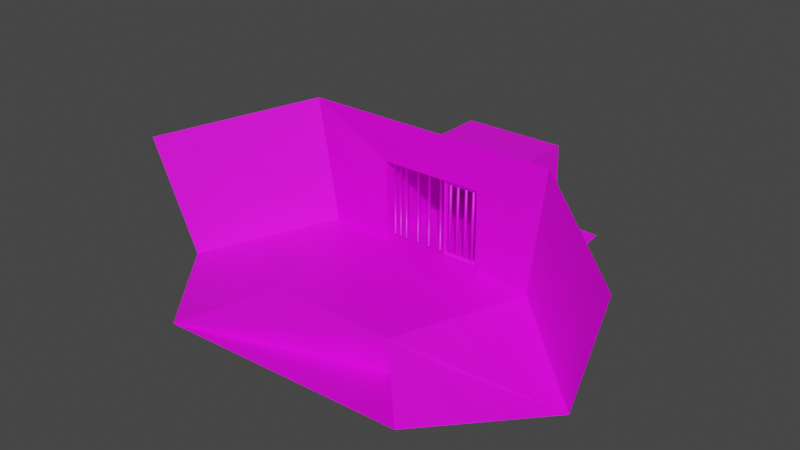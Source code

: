 # Source: prison.blend  (saved by Blender 3.3.6; exported with 4.5.12 LTS)
import bpy
from mathutils import Matrix  # noqa: F401  (used for matrix-valued properties, if any)

bpy.ops.wm.read_factory_settings(use_empty=True)
scene = bpy.context.scene
scene.name = 'Scene'

# ---- collections
col_collection = bpy.data.collections.new('Collection'); scene.collection.children.link(col_collection)

# ---- images (referenced by path relative to the original .blend; pixels are not part of the script)
import os
ASSET_DIR = os.environ.get("B2B_ASSET_DIR", "")  # directory of the original .blend (textures are referenced by path, not embedded)
HERE = os.path.dirname(os.path.abspath(__file__))  # packed textures are extracted next to this script under _unpacked/

def load_image(name, relpath, width, height, colorspace="sRGB"):
    """Load a texture the original file referenced (path relative to the .blend, or extracted next to this script)."""
    p = next((c for c in (os.path.join(HERE, relpath), os.path.join(ASSET_DIR, relpath)) if relpath and os.path.exists(c)), "")
    if p:
        img = bpy.data.images.load(p, check_existing=True)
        img.name = name
    else:  # same state as the original file: an image datablock whose file is absent (Cycles renders it pink)
        img = bpy.data.images.new(name, width, height)
        img.source = "FILE"
        img.filepath = "//" + (relpath or name)
    img.colorspace_settings.name = colorspace
    return img
img_city_concrete_dark_png = load_image('cITY_concrete_dark.png', 'cITY_concrete_dark.png', 1024, 1024, 'sRGB')
img_concrete_jpg = load_image('concrete.jpg', 'concrete.jpg', 1024, 1024, 'sRGB')
img_granite_jpg = load_image('granite.jpg', 'granite.jpg', 1024, 1024, 'sRGB')

# ---- materials (node trees are filled in below, after node groups)
mat_jail_bar = bpy.data.materials.new('jail_bar')
mat_jail_bar.use_transparent_shadow = False
mat_jailwall = bpy.data.materials.new('jailwall')
mat_jailwall.use_transparent_shadow = False
mat_jailfloor = bpy.data.materials.new('jailfloor')
mat_jailfloor.use_transparent_shadow = False
mat_bench = bpy.data.materials.new('bench')
mat_bench.use_transparent_shadow = False

# ---- material node trees
mat_jail_bar.use_nodes = True; mat_jail_bar.node_tree.nodes.clear()
_N = mat_jail_bar.node_tree.nodes; _L = mat_jail_bar.node_tree.links
n0 = _N.new('ShaderNodeBsdfPrincipled'); n0.name = 'Principled BSDF'; n0.location = (10, 300)
n0.distribution = 'GGX'
n0.subsurface_method = 'RANDOM_WALK_SKIN'
n0.inputs[3].default_value = 1.45
n0.inputs[27].default_value = (0.0, 0.0, 0.0, 1.0)
n0.inputs[28].default_value = 1.0
n1 = _N.new('ShaderNodeOutputMaterial'); n1.name = 'Material Output'; n1.location = (300, 300)
n2 = _N.new('ShaderNodeTexImage'); n2.name = 'Image Texture'; n2.location = (-280, 275)
n2.image = img_city_concrete_dark_png
_L.new(n0.outputs[0], n1.inputs[0])
_L.new(n2.outputs[0], n0.inputs[0])
n1.is_active_output = True
mat_jailwall.use_nodes = True; mat_jailwall.node_tree.nodes.clear()
_N = mat_jailwall.node_tree.nodes; _L = mat_jailwall.node_tree.links
n0 = _N.new('ShaderNodeBsdfPrincipled'); n0.name = 'Principled BSDF'; n0.location = (10, 300)
n0.distribution = 'GGX'
n0.subsurface_method = 'RANDOM_WALK_SKIN'
n0.inputs[3].default_value = 1.45
n0.inputs[27].default_value = (0.0, 0.0, 0.0, 1.0)
n0.inputs[28].default_value = 1.0
n1 = _N.new('ShaderNodeOutputMaterial'); n1.name = 'Material Output'; n1.location = (300, 300)
n2 = _N.new('ShaderNodeTexImage'); n2.name = 'Image Texture'; n2.location = (-280, 275)
n2.image = img_concrete_jpg
_L.new(n0.outputs[0], n1.inputs[0])
_L.new(n2.outputs[0], n0.inputs[0])
n1.is_active_output = True
mat_jailfloor.use_nodes = True; mat_jailfloor.node_tree.nodes.clear()
_N = mat_jailfloor.node_tree.nodes; _L = mat_jailfloor.node_tree.links
n0 = _N.new('ShaderNodeBsdfPrincipled'); n0.name = 'Principled BSDF'; n0.location = (10, 300)
n0.distribution = 'GGX'
n0.subsurface_method = 'RANDOM_WALK_SKIN'
n0.inputs[3].default_value = 1.45
n0.inputs[27].default_value = (0.0, 0.0, 0.0, 1.0)
n0.inputs[28].default_value = 1.0
n1 = _N.new('ShaderNodeOutputMaterial'); n1.name = 'Material Output'; n1.location = (300, 300)
n2 = _N.new('ShaderNodeTexImage'); n2.name = 'Image Texture'; n2.location = (-280, 275)
n2.image = img_granite_jpg
_L.new(n0.outputs[0], n1.inputs[0])
_L.new(n2.outputs[0], n0.inputs[0])
n1.is_active_output = True
mat_bench.use_nodes = True; mat_bench.node_tree.nodes.clear()
_N = mat_bench.node_tree.nodes; _L = mat_bench.node_tree.links
n0 = _N.new('ShaderNodeBsdfPrincipled'); n0.name = 'Principled BSDF'; n0.location = (10, 300)
n0.distribution = 'GGX'
n0.subsurface_method = 'RANDOM_WALK_SKIN'
n0.inputs[3].default_value = 1.45
n0.inputs[27].default_value = (0.0, 0.0, 0.0, 1.0)
n0.inputs[28].default_value = 1.0
n1 = _N.new('ShaderNodeOutputMaterial'); n1.name = 'Material Output'; n1.location = (300, 300)
n2 = _N.new('ShaderNodeTexImage'); n2.name = 'Image Texture'; n2.location = (-280, 275)
n2.image = img_granite_jpg
_L.new(n0.outputs[0], n1.inputs[0])
_L.new(n2.outputs[0], n0.inputs[0])
n1.is_active_output = True

# ---- world
world_world = bpy.data.worlds.new('World'); scene.world = world_world
world_world.use_nodes = True; world_world.node_tree.nodes.clear()
_N = world_world.node_tree.nodes; _L = world_world.node_tree.links
n0 = _N.new('ShaderNodeOutputWorld'); n0.name = 'World Output'; n0.location = (300, 300)
n1 = _N.new('ShaderNodeBackground'); n1.name = 'Background'; n1.location = (10, 300)
n1.inputs[0].default_value = (0.05088, 0.05088, 0.05088, 1.0)
_L.new(n1.outputs[0], n0.inputs[0])
n0.is_active_output = True
world_world.color = (0.05088, 0.05088, 0.05088)
world_world.use_sun_shadow = False
world_world.sun_shadow_jitter_overblur = 0.0

# ---- meshes
me_plane = bpy.data.meshes.new('Plane')
me_plane.from_pydata([(-1.245, -0.9965, 0.02617), (3.611, -1.029, 0.04749), (-1.606, 1.737, 0.1464), (3.937, 1.711, 0.05108), (-0.1484, -0.9806, 2.955), (2.673, -0.9217, 3.029), (0.06687, -1.0, 0.0), (2.388, -1.0, 0.0), (0.0776, 0.7336, -2.086e-08), (2.335, 0.7443, -2.099e-08), (2.388, -0.985, -2.878), (3.407, -1.0, -2.878), (-1.0, -1.0, -2.878), (0.06687, -1.0, -2.878), (0.0776, 0.7336, -2.878), (2.335, 0.7443, -2.878), (-4.094, 0.9573, 2.534), (-3.444, -1.701, 2.177), (-1.402, -1.52, 4.538), (5.728, -1.819, 1.801), (6.36, 0.8654, 1.906), (3.958, -1.503, 4.36), (1.495, -1.009, -0.1856), (1.485, 0.7772, -0.1856), (2.333, 0.7823, -0.1967), (2.344, -1.01, -0.1967), (0.3411, 0.6802, -0.1814), (0.3411, -0.9346, -0.1814), (0.1953, -0.9346, -0.1814), (0.1953, 0.6802, -0.1814), (0.2065, -0.9346, -0.179), (0.2065, 0.6802, -0.179), (0.2157, -0.9346, -0.1723), (0.2157, 0.6802, -0.1723), (0.2214, -0.9346, -0.1624), (0.2214, 0.6802, -0.1624), (0.2226, -0.9346, -0.1511), (0.2226, 0.6802, -0.1511), (0.2191, -0.9346, -0.1402), (0.2191, 0.6802, -0.1402), (0.2115, -0.9346, -0.1317), (0.2115, 0.6802, -0.1317), (0.201, -0.9346, -0.127), (0.201, 0.6802, -0.127), (0.1896, -0.9346, -0.127), (0.1896, 0.6802, -0.127), (0.1791, -0.9346, -0.1317), (0.1791, 0.6802, -0.1317), (0.1715, -0.9346, -0.1402), (0.1715, 0.6802, -0.1402), (0.168, -0.9346, -0.1511), (0.168, 0.6802, -0.1511), (0.1691, -0.9346, -0.1624), (0.1691, 0.6802, -0.1624), (0.1749, -0.9346, -0.1723), (0.1749, 0.6802, -0.1723), (0.1841, -0.9346, -0.179), (0.1841, 0.6802, -0.179), (0.3523, -0.9346, -0.179), (0.3523, 0.6802, -0.179), (0.3615, -0.9346, -0.1723), (0.3615, 0.6802, -0.1723), (0.3672, -0.9346, -0.1624), (0.3672, 0.6802, -0.1624), (0.3684, -0.9346, -0.1511), (0.3684, 0.6802, -0.1511), (0.3649, -0.9346, -0.1402), (0.3649, 0.6802, -0.1402), (0.3572, -0.9346, -0.1317), (0.3572, 0.6802, -0.1317), (0.3468, -0.9346, -0.127), (0.3468, 0.6802, -0.127), (0.3354, -0.9346, -0.127), (0.3354, 0.6802, -0.127), (0.3249, -0.9346, -0.1317), (0.3249, 0.6802, -0.1317), (0.3173, -0.9346, -0.1402), (0.3173, 0.6802, -0.1402), (0.3137, -0.9346, -0.1511), (0.3137, 0.6802, -0.1511), (0.3149, -0.9346, -0.1624), (0.3149, 0.6802, -0.1624), (0.3206, -0.9346, -0.1723), (0.3206, 0.6802, -0.1723), (0.3299, -0.9346, -0.179), (0.3299, 0.6802, -0.179), (0.4896, -0.9346, -0.1814), (0.4896, 0.6802, -0.1814), (0.5008, -0.9346, -0.179), (0.5008, 0.6802, -0.179), (0.5101, -0.9346, -0.1723), (0.5101, 0.6802, -0.1723), (0.5158, -0.9346, -0.1624), (0.5158, 0.6802, -0.1624), (0.517, -0.9346, -0.1511), (0.517, 0.6802, -0.1511), (0.5134, -0.9346, -0.1402), (0.5134, 0.6802, -0.1402), (0.5058, -0.9346, -0.1317), (0.5058, 0.6802, -0.1317), (0.4953, -0.9346, -0.127), (0.4953, 0.6802, -0.127), (0.4839, -0.9346, -0.127), (0.4839, 0.6802, -0.127), (0.4735, -0.9346, -0.1317), (0.4735, 0.6802, -0.1317), (0.4658, -0.9346, -0.1402), (0.4658, 0.6802, -0.1402), (0.4623, -0.9346, -0.1511), (0.4623, 0.6802, -0.1511), (0.4635, -0.9346, -0.1624), (0.4635, 0.6802, -0.1624), (0.4692, -0.9346, -0.1723), (0.4692, 0.6802, -0.1723), (0.4784, -0.9346, -0.179), (0.4784, 0.6802, -0.179), (0.7949, -0.9346, -0.1814), (0.7949, 0.6802, -0.1814), (0.8061, -0.9346, -0.179), (0.8061, 0.6802, -0.179), (0.8154, -0.9346, -0.1723), (0.8154, 0.6802, -0.1723), (0.8211, -0.9346, -0.1624), (0.8211, 0.6802, -0.1624), (0.8223, -0.9346, -0.1511), (0.8223, 0.6802, -0.1511), (0.8188, -0.9346, -0.1402), (0.8188, 0.6802, -0.1402), (0.8111, -0.9346, -0.1317), (0.8111, 0.6802, -0.1317), (0.8007, -0.9346, -0.127), (0.8007, 0.6802, -0.127), (0.7892, -0.9346, -0.127), (0.7892, 0.6802, -0.127), (0.7788, -0.9346, -0.1317), (0.7788, 0.6802, -0.1317), (0.7711, -0.9346, -0.1402), (0.7711, 0.6802, -0.1402), (0.7676, -0.9346, -0.1511), (0.7676, 0.6802, -0.1511), (0.7688, -0.9346, -0.1624), (0.7688, 0.6802, -0.1624), (0.7745, -0.9346, -0.1723), (0.7745, 0.6802, -0.1723), (0.7838, -0.9346, -0.179), (0.7838, 0.6802, -0.179), (1.076, -0.9346, -0.1814), (1.076, 0.6802, -0.1814), (1.087, -0.9346, -0.179), (1.087, 0.6802, -0.179), (1.096, -0.9346, -0.1723), (1.096, 0.6802, -0.1723), (1.102, -0.9346, -0.1624), (1.102, 0.6802, -0.1624), (1.103, -0.9346, -0.1511), (1.103, 0.6802, -0.1511), (1.099, -0.9346, -0.1402), (1.099, 0.6802, -0.1402), (1.092, -0.9346, -0.1317), (1.092, 0.6802, -0.1317), (1.081, -0.9346, -0.127), (1.081, 0.6802, -0.127), (1.07, -0.9346, -0.127), (1.07, 0.6802, -0.127), (1.059, -0.9346, -0.1317), (1.059, 0.6802, -0.1317), (1.052, -0.9346, -0.1402), (1.052, 0.6802, -0.1402), (1.048, -0.9346, -0.1511), (1.048, 0.6802, -0.1511), (1.049, -0.9346, -0.1624), (1.049, 0.6802, -0.1624), (1.055, -0.9346, -0.1723), (1.055, 0.6802, -0.1723), (1.064, -0.9346, -0.179), (1.064, 0.6802, -0.179), (1.628, 0.6664, -0.1438), (1.628, -1.006, -0.1438), (1.618, 0.6664, -0.1366), (1.618, -1.006, -0.1366), (1.612, 0.6664, -0.1261), (1.612, -1.006, -0.1261), (1.61, 0.6664, -0.114), (1.61, -1.006, -0.114), (1.614, 0.6664, -0.1025), (1.614, -1.006, -0.1025), (1.622, 0.6664, -0.09346), (1.622, -1.006, -0.09346), (1.633, 0.6664, -0.08852), (1.633, -1.006, -0.08852), (1.645, 0.6664, -0.08852), (1.645, -1.006, -0.08852), (1.657, 0.6664, -0.09346), (1.657, -1.006, -0.09346), (1.665, 0.6664, -0.1025), (1.665, -1.006, -0.1025), (1.668, 0.6664, -0.114), (1.668, -1.006, -0.114), (1.667, 0.6664, -0.1261), (1.667, -1.006, -0.1261), (1.661, 0.6664, -0.1366), (1.661, -1.006, -0.1366), (1.651, 0.6664, -0.1438), (1.651, -1.006, -0.1438), (1.639, 0.6664, -0.1463), (1.639, -1.006, -0.1463), (1.806, 0.7003, -0.1438), (1.806, -1.007, -0.1438), (1.796, 0.7003, -0.1366), (1.796, -1.007, -0.1366), (1.79, 0.7003, -0.1261), (1.79, -1.007, -0.1261), (1.789, 0.7003, -0.114), (1.789, -1.007, -0.114), (1.793, 0.7003, -0.1025), (1.793, -1.007, -0.1025), (1.801, 0.7003, -0.09346), (1.801, -1.007, -0.09346), (1.812, 0.7003, -0.08852), (1.812, -1.007, -0.08852), (1.824, 0.7003, -0.08852), (1.824, -1.007, -0.08852), (1.835, 0.7003, -0.09346), (1.835, -1.007, -0.09346), (1.843, 0.7003, -0.1025), (1.843, -1.007, -0.1025), (1.847, 0.7003, -0.114), (1.847, -1.007, -0.114), (1.846, 0.7003, -0.1261), (1.846, -1.007, -0.1261), (1.84, 0.7003, -0.1366), (1.84, -1.007, -0.1366), (1.83, 0.7003, -0.1438), (1.83, -1.007, -0.1438), (1.818, 0.7003, -0.1463), (1.818, -1.007, -0.1463), (2.002, 0.7051, -0.1438), (2.002, -1.008, -0.1438), (1.992, 0.7051, -0.1366), (1.992, -1.008, -0.1366), (1.986, 0.7051, -0.1261), (1.986, -1.008, -0.1261), (1.984, 0.7051, -0.114), (1.984, -1.008, -0.114), (1.988, 0.7051, -0.1025), (1.988, -1.008, -0.1025), (1.996, 0.7051, -0.09346), (1.996, -1.008, -0.09346), (2.007, 0.7051, -0.08852), (2.007, -1.008, -0.08852), (2.02, 0.7051, -0.08852), (2.02, -1.008, -0.08852), (2.031, 0.7051, -0.09346), (2.031, -1.008, -0.09346), (2.039, 0.7051, -0.1025), (2.039, -1.008, -0.1025), (2.043, 0.7051, -0.114), (2.043, -1.008, -0.114), (2.041, 0.7051, -0.1261), (2.041, -1.008, -0.1261), (2.035, 0.7051, -0.1366), (2.035, -1.008, -0.1366), (2.025, 0.7051, -0.1438), (2.025, -1.008, -0.1438), (2.013, 0.7051, -0.1463), (2.013, -1.008, -0.1463), (2.178, 0.6994, -0.1438), (2.178, -1.007, -0.1438), (2.168, 0.6994, -0.1366), (2.168, -1.007, -0.1366), (2.162, 0.6994, -0.1261), (2.162, -1.007, -0.1261), (2.16, 0.6994, -0.114), (2.16, -1.007, -0.114), (2.164, 0.6994, -0.1025), (2.164, -1.007, -0.1025), (2.172, 0.6994, -0.09346), (2.172, -1.007, -0.09346), (2.183, 0.6994, -0.08852), (2.183, -1.007, -0.08852), (2.196, 0.6994, -0.08852), (2.196, -1.007, -0.08852), (2.207, 0.6994, -0.09346), (2.207, -1.007, -0.09346), (2.215, 0.6994, -0.1025), (2.215, -1.007, -0.1025), (2.219, 0.6994, -0.114), (2.219, -1.007, -0.114), (2.217, 0.6994, -0.1261), (2.217, -1.007, -0.1261), (2.211, 0.6994, -0.1366), (2.211, -1.007, -0.1366), (2.201, 0.6994, -0.1438), (2.201, -1.007, -0.1438), (2.19, 0.6994, -0.1463), (2.19, -1.007, -0.1463), (1.541, -0.911, -0.188), (1.566, -0.8593, -0.1496), (1.557, 0.6285, -0.1496), (1.532, 0.6799, -0.188), (1.566, -0.8593, -0.09911), (1.543, -0.911, -0.06005), (1.533, 0.6799, -0.06005), (1.558, 0.6285, -0.09911), (2.273, -0.855, -0.1589), (2.297, -0.9064, -0.1979), (2.287, 0.6845, -0.1979), (2.264, 0.6328, -0.1589), (2.273, -0.855, -0.1084), (2.299, -0.9064, -0.06996), (2.289, 0.6845, -0.06996), (2.264, 0.6328, -0.1084), (0.3411, -0.9346, -0.1903), (0.1953, -0.9346, -0.1903), (0.2101, -0.9346, -0.1872), (0.2223, -0.9346, -0.1783), (0.2299, -0.9346, -0.1652), (0.2315, -0.9346, -0.1501), (0.2268, -0.9346, -0.1357), (0.2167, -0.9346, -0.1245), (0.2029, -0.9346, -0.1183), (0.1877, -0.9346, -0.1183), (0.1739, -0.9346, -0.1245), (0.1638, -0.9346, -0.1357), (0.1591, -0.9346, -0.1501), (0.1607, -0.9346, -0.1652), (0.1682, -0.9346, -0.1783), (0.1805, -0.9346, -0.1872), (0.3559, -0.9346, -0.1872), (0.3681, -0.9346, -0.1783), (0.3757, -0.9346, -0.1652), (0.3773, -0.9346, -0.1501), (0.3726, -0.9346, -0.1357), (0.3625, -0.9346, -0.1245), (0.3487, -0.9346, -0.1183), (0.3335, -0.9346, -0.1183), (0.3197, -0.9346, -0.1245), (0.3096, -0.9346, -0.1357), (0.3049, -0.9346, -0.1501), (0.3065, -0.9346, -0.1652), (0.314, -0.9346, -0.1783), (0.3263, -0.9346, -0.1872), (0.6354, -0.9346, -0.1903), (0.4896, -0.9346, -0.1903), (0.5044, -0.9346, -0.1872), (0.5167, -0.9346, -0.1783), (0.5242, -0.9346, -0.1652), (0.5258, -0.9346, -0.1501), (0.5211, -0.9346, -0.1357), (0.511, -0.9346, -0.1245), (0.4972, -0.9346, -0.1183), (0.4821, -0.9346, -0.1183), (0.4682, -0.9346, -0.1245), (0.4581, -0.9346, -0.1357), (0.4534, -0.9346, -0.1501), (0.455, -0.9346, -0.1652), (0.4626, -0.9346, -0.1783), (0.4748, -0.9346, -0.1872), (0.6502, -0.9346, -0.1872), (0.6625, -0.9346, -0.1783), (0.67, -0.9346, -0.1652), (0.6716, -0.9346, -0.1501), (0.6669, -0.9346, -0.1357), (0.6568, -0.9346, -0.1245), (0.643, -0.9346, -0.1183), (0.6278, -0.9346, -0.1183), (0.614, -0.9346, -0.1245), (0.6039, -0.9346, -0.1357), (0.5992, -0.9346, -0.1501), (0.6008, -0.9346, -0.1652), (0.6084, -0.9346, -0.1783), (0.6206, -0.9346, -0.1872), (0.9407, -0.9346, -0.1903), (0.7949, -0.9346, -0.1903), (0.8097, -0.9346, -0.1872), (0.822, -0.9346, -0.1783), (0.8296, -0.9346, -0.1652), (0.8311, -0.9346, -0.1501), (0.8265, -0.9346, -0.1357), (0.8163, -0.9346, -0.1245), (0.8025, -0.9346, -0.1183), (0.7874, -0.9346, -0.1183), (0.7735, -0.9346, -0.1245), (0.7634, -0.9346, -0.1357), (0.7587, -0.9346, -0.1501), (0.7603, -0.9346, -0.1652), (0.7679, -0.9346, -0.1783), (0.7801, -0.9346, -0.1872), (0.9555, -0.9346, -0.1872), (0.9678, -0.9346, -0.1783), (0.9753, -0.9346, -0.1652), (0.9769, -0.9346, -0.1501), (0.9722, -0.9346, -0.1357), (0.9621, -0.9346, -0.1245), (0.9483, -0.9346, -0.1183), (0.9332, -0.9346, -0.1183), (0.9193, -0.9346, -0.1245), (0.9092, -0.9346, -0.1357), (0.9045, -0.9346, -0.1501), (0.9061, -0.9346, -0.1652), (0.9137, -0.9346, -0.1783), (0.9259, -0.9346, -0.1872), (1.221, -0.9346, -0.1903), (1.076, -0.9346, -0.1903), (1.09, -0.9346, -0.1872), (1.103, -0.9346, -0.1783), (1.11, -0.9346, -0.1652), (1.112, -0.9346, -0.1501), (1.107, -0.9346, -0.1357), (1.097, -0.9346, -0.1245), (1.083, -0.9346, -0.1183), (1.068, -0.9346, -0.1183), (1.054, -0.9346, -0.1245), (1.044, -0.9346, -0.1357), (1.039, -0.9346, -0.1501), (1.041, -0.9346, -0.1652), (1.048, -0.9346, -0.1783), (1.061, -0.9346, -0.1872), (1.236, -0.9346, -0.1872), (1.248, -0.9346, -0.1783), (1.256, -0.9346, -0.1652), (1.257, -0.9346, -0.1501), (1.253, -0.9346, -0.1357), (1.243, -0.9346, -0.1245), (1.229, -0.9346, -0.1183), (1.214, -0.9346, -0.1183), (1.2, -0.9346, -0.1245), (1.19, -0.9346, -0.1357), (1.185, -0.9346, -0.1501), (1.187, -0.9346, -0.1652), (1.194, -0.9346, -0.1783), (1.206, -0.9346, -0.1872), (0.3434, -0.9392, -0.1903), (0.1976, -0.9392, -0.1903), (0.2124, -0.9392, -0.1872), (0.2246, -0.9392, -0.1783), (0.2322, -0.9392, -0.1652), (0.2338, -0.9392, -0.1501), (0.2291, -0.9392, -0.1357), (0.219, -0.9392, -0.1245), (0.2052, -0.9392, -0.1183), (0.19, -0.9392, -0.1183), (0.1762, -0.9392, -0.1245), (0.1661, -0.9392, -0.1357), (0.1614, -0.9392, -0.1501), (0.163, -0.9392, -0.1652), (0.1705, -0.9392, -0.1783), (0.1828, -0.9392, -0.1872), (0.3582, -0.9392, -0.1872), (0.3704, -0.9392, -0.1783), (0.378, -0.9392, -0.1652), (0.3796, -0.9392, -0.1501), (0.3749, -0.9392, -0.1357), (0.3648, -0.9392, -0.1245), (0.3509, -0.9392, -0.1183), (0.3358, -0.9392, -0.1183), (0.322, -0.9392, -0.1245), (0.3119, -0.9392, -0.1357), (0.3072, -0.9392, -0.1501), (0.3088, -0.9392, -0.1652), (0.3163, -0.9392, -0.1783), (0.3286, -0.9392, -0.1872), (0.6377, -0.9392, -0.1903), (0.4919, -0.9392, -0.1903), (0.5067, -0.9392, -0.1872), (0.519, -0.9392, -0.1783), (0.5265, -0.9392, -0.1652), (0.5281, -0.9392, -0.1501), (0.5234, -0.9392, -0.1357), (0.5133, -0.9392, -0.1245), (0.4995, -0.9392, -0.1183), (0.4843, -0.9392, -0.1183), (0.4705, -0.9392, -0.1245), (0.4604, -0.9392, -0.1357), (0.4557, -0.9392, -0.1501), (0.4573, -0.9392, -0.1652), (0.4649, -0.9392, -0.1783), (0.4771, -0.9392, -0.1872), (0.6525, -0.9392, -0.1872), (0.6647, -0.9392, -0.1783), (0.6723, -0.9392, -0.1652), (0.6739, -0.9392, -0.1501), (0.6692, -0.9392, -0.1357), (0.6591, -0.9392, -0.1245), (0.6453, -0.9392, -0.1183), (0.6301, -0.9392, -0.1183), (0.6163, -0.9392, -0.1245), (0.6062, -0.9392, -0.1357), (0.6015, -0.9392, -0.1501), (0.6031, -0.9392, -0.1652), (0.6106, -0.9392, -0.1783), (0.6229, -0.9392, -0.1872), (0.943, -0.9392, -0.1903), (0.7972, -0.9392, -0.1903), (0.812, -0.9392, -0.1872), (0.8243, -0.9392, -0.1783), (0.8319, -0.9392, -0.1652), (0.8334, -0.9392, -0.1501), (0.8288, -0.9392, -0.1357), (0.8186, -0.9392, -0.1245), (0.8048, -0.9392, -0.1183), (0.7897, -0.9392, -0.1183), (0.7758, -0.9392, -0.1245), (0.7657, -0.9392, -0.1357), (0.761, -0.9392, -0.1501), (0.7626, -0.9392, -0.1652), (0.7702, -0.9392, -0.1783), (0.7824, -0.9392, -0.1872), (0.9578, -0.9392, -0.1872), (0.9701, -0.9392, -0.1783), (0.9776, -0.9392, -0.1652), (0.9792, -0.9392, -0.1501), (0.9745, -0.9392, -0.1357), (0.9644, -0.9392, -0.1245), (0.9506, -0.9392, -0.1183), (0.9355, -0.9392, -0.1183), (0.9216, -0.9392, -0.1245), (0.9115, -0.9392, -0.1357), (0.9068, -0.9392, -0.1501), (0.9084, -0.9392, -0.1652), (0.916, -0.9392, -0.1783), (0.9282, -0.9392, -0.1872), (1.224, -0.9392, -0.1903), (1.078, -0.9392, -0.1903), (1.093, -0.9392, -0.1872), (1.105, -0.9392, -0.1783), (1.112, -0.9392, -0.1652), (1.114, -0.9392, -0.1501), (1.109, -0.9392, -0.1357), (1.099, -0.9392, -0.1245), (1.085, -0.9392, -0.1183), (1.07, -0.9392, -0.1183), (1.056, -0.9392, -0.1245), (1.046, -0.9392, -0.1357), (1.042, -0.9392, -0.1501), (1.043, -0.9392, -0.1652), (1.051, -0.9392, -0.1783), (1.063, -0.9392, -0.1872), (1.238, -0.9392, -0.1872), (1.251, -0.9392, -0.1783), (1.258, -0.9392, -0.1652), (1.26, -0.9392, -0.1501), (1.255, -0.9392, -0.1357), (1.245, -0.9392, -0.1245), (1.231, -0.9392, -0.1183), (1.216, -0.9392, -0.1183), (1.202, -0.9392, -0.1245), (1.192, -0.9392, -0.1357), (1.187, -0.9392, -0.1501), (1.189, -0.9392, -0.1652), (1.197, -0.9392, -0.1783), (1.209, -0.9392, -0.1872), (0.3434, -1.035, -0.1903), (0.1976, -1.035, -0.1903), (0.2124, -1.035, -0.1872), (0.2246, -1.035, -0.1783), (0.2322, -1.035, -0.1652), (0.2338, -1.035, -0.1501), (0.2291, -1.035, -0.1357), (0.219, -1.035, -0.1245), (0.2052, -1.035, -0.1183), (0.19, -1.035, -0.1183), (0.1762, -1.035, -0.1245), (0.1661, -1.035, -0.1357), (0.1614, -1.035, -0.1501), (0.163, -1.035, -0.1652), (0.1705, -1.035, -0.1783), (0.1828, -1.035, -0.1872), (0.3582, -1.035, -0.1872), (0.3704, -1.035, -0.1783), (0.378, -1.035, -0.1652), (0.3796, -1.035, -0.1501), (0.3749, -1.035, -0.1357), (0.3648, -1.035, -0.1245), (0.3509, -1.035, -0.1183), (0.3358, -1.035, -0.1183), (0.322, -1.035, -0.1245), (0.3119, -1.035, -0.1357), (0.3072, -1.035, -0.1501), (0.3088, -1.035, -0.1652), (0.3163, -1.035, -0.1783), (0.3286, -1.035, -0.1872), (0.6377, -1.035, -0.1903), (0.4919, -1.035, -0.1903), (0.5067, -1.035, -0.1872), (0.519, -1.035, -0.1783), (0.5265, -1.035, -0.1652), (0.5281, -1.035, -0.1501), (0.5234, -1.035, -0.1357), (0.5133, -1.035, -0.1245), (0.4995, -1.035, -0.1183), (0.4843, -1.035, -0.1183), (0.4705, -1.035, -0.1245), (0.4604, -1.035, -0.1357), (0.4557, -1.035, -0.1501), (0.4573, -1.035, -0.1652), (0.4649, -1.035, -0.1783), (0.4771, -1.035, -0.1872), (0.6525, -1.035, -0.1872), (0.6647, -1.035, -0.1783), (0.6723, -1.035, -0.1652), (0.6739, -1.035, -0.1501), (0.6692, -1.035, -0.1357), (0.6591, -1.035, -0.1245), (0.6453, -1.035, -0.1183), (0.6301, -1.035, -0.1183), (0.6163, -1.035, -0.1245), (0.6062, -1.035, -0.1357), (0.6015, -1.035, -0.1501), (0.6031, -1.035, -0.1652), (0.6106, -1.035, -0.1783), (0.6229, -1.035, -0.1872), (0.943, -1.035, -0.1903), (0.7972, -1.035, -0.1903), (0.812, -1.035, -0.1872), (0.8243, -1.035, -0.1783), (0.8319, -1.035, -0.1652), (0.8334, -1.035, -0.1501), (0.8288, -1.035, -0.1357), (0.8186, -1.035, -0.1245), (0.8048, -1.035, -0.1183), (0.7897, -1.035, -0.1183), (0.7758, -1.035, -0.1245), (0.7657, -1.035, -0.1357), (0.761, -1.035, -0.1501), (0.7626, -1.035, -0.1652), (0.7702, -1.035, -0.1783), (0.7824, -1.035, -0.1872), (0.9578, -1.035, -0.1872), (0.9701, -1.035, -0.1783), (0.9776, -1.035, -0.1652), (0.9792, -1.035, -0.1501), (0.9745, -1.035, -0.1357), (0.9644, -1.035, -0.1245), (0.9506, -1.035, -0.1183), (0.9355, -1.035, -0.1183), (0.9216, -1.035, -0.1245), (0.9115, -1.035, -0.1357), (0.9068, -1.035, -0.1501), (0.9084, -1.035, -0.1652), (0.916, -1.035, -0.1783), (0.9282, -1.035, -0.1872), (1.224, -1.035, -0.1903), (1.078, -1.035, -0.1903), (1.093, -1.035, -0.1872), (1.105, -1.035, -0.1783), (1.112, -1.035, -0.1652), (1.114, -1.035, -0.1501), (1.109, -1.035, -0.1357), (1.099, -1.035, -0.1245), (1.085, -1.035, -0.1183), (1.07, -1.035, -0.1183), (1.056, -1.035, -0.1245), (1.046, -1.035, -0.1357), (1.042, -1.035, -0.1501), (1.043, -1.035, -0.1652), (1.051, -1.035, -0.1783), (1.063, -1.035, -0.1872), (1.238, -1.035, -0.1872), (1.251, -1.035, -0.1783), (1.258, -1.035, -0.1652), (1.26, -1.035, -0.1501), (1.255, -1.035, -0.1357), (1.245, -1.035, -0.1245), (1.231, -1.035, -0.1183), (1.216, -1.035, -0.1183), (1.202, -1.035, -0.1245), (1.192, -1.035, -0.1357), (1.187, -1.035, -0.1501), (1.189, -1.035, -0.1652), (1.197, -1.035, -0.1783), (1.209, -1.035, -0.1872), (1.37, 0.6802, -0.1814), (1.37, -0.9346, -0.1814), (1.381, -0.9346, -0.179), (1.381, 0.6802, -0.179), (1.391, -0.9346, -0.1723), (1.391, 0.6802, -0.1723), (1.396, -0.9346, -0.1624), (1.396, 0.6802, -0.1624), (1.398, -0.9346, -0.1511), (1.398, 0.6802, -0.1511), (1.394, -0.9346, -0.1402), (1.394, 0.6802, -0.1402), (1.386, -0.9346, -0.1317), (1.386, 0.6802, -0.1317), (1.376, -0.9346, -0.127), (1.376, 0.6802, -0.127), (1.365, -0.9346, -0.127), (1.365, 0.6802, -0.127), (1.354, -0.9346, -0.1317), (1.354, 0.6802, -0.1317), (1.346, -0.9346, -0.1402), (1.346, 0.6802, -0.1402), (1.343, -0.9346, -0.1511), (1.343, 0.6802, -0.1511), (1.344, -0.9346, -0.1624), (1.344, 0.6802, -0.1624), (1.35, -0.9346, -0.1723), (1.35, 0.6802, -0.1723), (1.359, -0.9346, -0.179), (1.359, 0.6802, -0.179), (1.37, -0.9346, -0.1903), (1.385, -0.9346, -0.1872), (1.397, -0.9346, -0.1783), (1.405, -0.9346, -0.1652), (1.406, -0.9346, -0.1501), (1.402, -0.9346, -0.1357), (1.392, -0.9346, -0.1245), (1.378, -0.9346, -0.1183), (1.363, -0.9346, -0.1183), (1.349, -0.9346, -0.1245), (1.339, -0.9346, -0.1357), (1.334, -0.9346, -0.1501), (1.336, -0.9346, -0.1652), (1.343, -0.9346, -0.1783), (1.355, -0.9346, -0.1872), (1.373, -0.9392, -0.1903), (1.387, -0.9392, -0.1872), (1.4, -0.9392, -0.1783), (1.407, -0.9392, -0.1652), (1.409, -0.9392, -0.1501), (1.404, -0.9392, -0.1357), (1.394, -0.9392, -0.1245), (1.38, -0.9392, -0.1183), (1.365, -0.9392, -0.1183), (1.351, -0.9392, -0.1245), (1.341, -0.9392, -0.1357), (1.336, -0.9392, -0.1501), (1.338, -0.9392, -0.1652), (1.346, -0.9392, -0.1783), (1.358, -0.9392, -0.1872), (1.373, -1.035, -0.1903), (1.387, -1.035, -0.1872), (1.4, -1.035, -0.1783), (1.407, -1.035, -0.1652), (1.409, -1.035, -0.1501), (1.404, -1.035, -0.1357), (1.394, -1.035, -0.1245), (1.38, -1.035, -0.1183), (1.365, -1.035, -0.1183), (1.351, -1.035, -0.1245), (1.341, -1.035, -0.1357), (1.336, -1.035, -0.1501), (1.338, -1.035, -0.1652), (1.346, -1.035, -0.1783), (1.358, -1.035, -0.1872), (0.3067, 0.6802, -0.1341), (0.3178, 0.6802, -0.1218), (0.3754, 0.6802, -0.1341), (0.3805, 0.6802, -0.1498), (0.2114, 0.6802, -0.1902), (0.1953, 0.6802, -0.1936), (0.2248, 0.6802, -0.1805), (0.3328, 0.6802, -0.1151), (0.3788, 0.6802, -0.1662), (0.233, 0.6802, -0.1662), (0.2348, 0.6802, -0.1498), (0.2297, 0.6802, -0.1341), (0.3493, 0.6802, -0.1151), (0.3706, 0.6802, -0.1805), (0.2186, 0.6802, -0.1218), (0.2035, 0.6802, -0.1151), (0.187, 0.6802, -0.1151), (0.3644, 0.6802, -0.1218), (0.3572, 0.6802, -0.1902), (0.172, 0.6802, -0.1218), (0.1609, 0.6802, -0.1341), (0.1558, 0.6802, -0.1498), (0.1576, 0.6802, -0.1662), (0.3411, 0.6802, -0.1936), (0.1658, 0.6802, -0.1805), (0.1792, 0.6802, -0.1902), (0.3016, 0.6802, -0.1498), (0.3033, 0.6802, -0.1662), (0.3116, 0.6802, -0.1805), (0.3249, 0.6802, -0.1902), (0.5058, 0.6802, -0.1902), (0.4896, 0.6802, -0.1936), (0.5191, 0.6802, -0.1805), (0.5274, 0.6802, -0.1662), (0.5291, 0.6802, -0.1498), (0.524, 0.6802, -0.1341), (0.5129, 0.6802, -0.1218), (0.4979, 0.6802, -0.1151), (0.4814, 0.6802, -0.1151), (0.4663, 0.6802, -0.1218), (0.4553, 0.6802, -0.1341), (0.4502, 0.6802, -0.1498), (0.4519, 0.6802, -0.1662), (0.4601, 0.6802, -0.1805), (0.4735, 0.6802, -0.1902), (0.8111, 0.6802, -0.1902), (0.7949, 0.6802, -0.1936), (0.8244, 0.6802, -0.1805), (0.8327, 0.6802, -0.1662), (0.8344, 0.6802, -0.1498), (0.8293, 0.6802, -0.1341), (0.8183, 0.6802, -0.1218), (0.8032, 0.6802, -0.1151), (0.7867, 0.6802, -0.1151), (0.7716, 0.6802, -0.1218), (0.7606, 0.6802, -0.1341), (0.7555, 0.6802, -0.1498), (0.7572, 0.6802, -0.1662), (0.7655, 0.6802, -0.1805), (0.7788, 0.6802, -0.1902), (1.092, 0.6802, -0.1902), (1.076, 0.6802, -0.1936), (1.105, 0.6802, -0.1805), (1.113, 0.6802, -0.1662), (1.115, 0.6802, -0.1498), (1.11, 0.6802, -0.1341), (1.099, 0.6802, -0.1218), (1.084, 0.6802, -0.1151), (1.067, 0.6802, -0.1151), (1.052, 0.6802, -0.1218), (1.041, 0.6802, -0.1341), (1.036, 0.6802, -0.1498), (1.038, 0.6802, -0.1662), (1.046, 0.6802, -0.1805), (1.059, 0.6802, -0.1902), (1.336, 0.6802, -0.1341), (1.347, 0.6802, -0.1218), (1.405, 0.6802, -0.1341), (1.41, 0.6802, -0.1498), (1.362, 0.6802, -0.1151), (1.408, 0.6802, -0.1662), (1.379, 0.6802, -0.1151), (1.4, 0.6802, -0.1805), (1.394, 0.6802, -0.1218), (1.386, 0.6802, -0.1902), (1.37, 0.6802, -0.1936), (1.331, 0.6802, -0.1498), (1.333, 0.6802, -0.1662), (1.341, 0.6802, -0.1805), (1.354, 0.6802, -0.1902), (0.3067, 0.7662, -0.1341), (0.3178, 0.7662, -0.1218), (0.3754, 0.7662, -0.1341), (0.3805, 0.7662, -0.1498), (0.2114, 0.7662, -0.1902), (0.1953, 0.7662, -0.1936), (0.2248, 0.7662, -0.1805), (0.3328, 0.7662, -0.1151), (0.3788, 0.7662, -0.1662), (0.233, 0.7662, -0.1662), (0.2348, 0.7662, -0.1498), (0.2297, 0.7662, -0.1341), (0.3493, 0.7662, -0.1151), (0.3706, 0.7662, -0.1805), (0.2186, 0.7662, -0.1218), (0.2035, 0.7662, -0.1151), (0.187, 0.7662, -0.1151), (0.3644, 0.7662, -0.1218), (0.3572, 0.7662, -0.1902), (0.172, 0.7662, -0.1218), (0.1609, 0.7662, -0.1341), (0.1558, 0.7662, -0.1498), (0.1576, 0.7662, -0.1662), (0.3411, 0.7662, -0.1936), (0.1658, 0.7662, -0.1805), (0.1792, 0.7662, -0.1902), (0.3016, 0.7662, -0.1498), (0.3033, 0.7662, -0.1662), (0.3116, 0.7662, -0.1805), (0.3249, 0.7662, -0.1902), (0.5058, 0.7662, -0.1902), (0.4896, 0.7662, -0.1936), (0.5191, 0.7662, -0.1805), (0.5274, 0.7662, -0.1662), (0.5291, 0.7662, -0.1498), (0.524, 0.7662, -0.1341), (0.5129, 0.7662, -0.1218), (0.4979, 0.7662, -0.1151), (0.4814, 0.7662, -0.1151), (0.4663, 0.7662, -0.1218), (0.4553, 0.7662, -0.1341), (0.4502, 0.7662, -0.1498), (0.4519, 0.7662, -0.1662), (0.4601, 0.7662, -0.1805), (0.4735, 0.7662, -0.1902), (0.8111, 0.7662, -0.1902), (0.7949, 0.7662, -0.1936), (0.8244, 0.7662, -0.1805), (0.8327, 0.7662, -0.1662), (0.8344, 0.7662, -0.1498), (0.8293, 0.7662, -0.1341), (0.8183, 0.7662, -0.1218), (0.8032, 0.7662, -0.1151), (0.7867, 0.7662, -0.1151), (0.7716, 0.7662, -0.1218), (0.7606, 0.7662, -0.1341), (0.7555, 0.7662, -0.1498), (0.7572, 0.7662, -0.1662), (0.7655, 0.7662, -0.1805), (0.7788, 0.7662, -0.1902), (1.092, 0.7662, -0.1902), (1.076, 0.7662, -0.1936), (1.105, 0.7662, -0.1805), (1.113, 0.7662, -0.1662), (1.115, 0.7662, -0.1498), (1.11, 0.7662, -0.1341), (1.099, 0.7662, -0.1218), (1.084, 0.7662, -0.1151), (1.067, 0.7662, -0.1151), (1.052, 0.7662, -0.1218), (1.041, 0.7662, -0.1341), (1.036, 0.7662, -0.1498), (1.038, 0.7662, -0.1662), (1.046, 0.7662, -0.1805), (1.059, 0.7662, -0.1902), (1.336, 0.7662, -0.1341), (1.347, 0.7662, -0.1218), (1.405, 0.7662, -0.1341), (1.41, 0.7662, -0.1498), (1.362, 0.7662, -0.1151), (1.408, 0.7662, -0.1662), (1.379, 0.7662, -0.1151), (1.4, 0.7662, -0.1805), (1.394, 0.7662, -0.1218), (1.386, 0.7662, -0.1902), (1.37, 0.7662, -0.1936), (1.331, 0.7662, -0.1498), (1.333, 0.7662, -0.1662), (1.341, 0.7662, -0.1805), (1.354, 0.7662, -0.1902), (1.513, 0.7221, -0.06058), (1.486, 0.7772, -0.1073), (1.496, -1.01, -0.1073), (1.523, -0.9542, -0.06058), (2.345, -1.006, -0.1184), (2.319, -0.9484, -0.071), (2.309, 0.7269, -0.07101), (2.334, 0.7823, -0.1184)], [(312, 432), (313, 433), (314, 434), (315, 435), (316, 436), (317, 437), (318, 438), (319, 439), (320, 440), (321, 441), (322, 442), (323, 443), (324, 444), (325, 445), (326, 446), (327, 447), (328, 448), (329, 449), (330, 450), (331, 451), (332, 452), (333, 453), (334, 454), (335, 455), (336, 456), (337, 457), (338, 458), (339, 459), (340, 460), (341, 461), (342, 462), (343, 463), (344, 464), (345, 465), (346, 466), (347, 467), (348, 468), (349, 469), (350, 470), (351, 471), (352, 472), (353, 473), (354, 474), (355, 475), (356, 476), (357, 477), (358, 478), (359, 479), (360, 480), (361, 481), (362, 482), (363, 483), (364, 484), (365, 485), (366, 486), (367, 487), (368, 488), (369, 489), (370, 490), (371, 491), (372, 492), (373, 493), (374, 494), (375, 495), (376, 496), (377, 497), (378, 498), (379, 499), (380, 500), (381, 501), (382, 502), (383, 503), (384, 504), (385, 505), (386, 506), (387, 507), (388, 508), (389, 509), (390, 510), (391, 511), (392, 512), (393, 513), (394, 514), (395, 515), (396, 516), (397, 517), (398, 518), (399, 519), (400, 520), (401, 521), (402, 522), (403, 523), (404, 524), (405, 525), (406, 526), (407, 527), (408, 528), (409, 529), (410, 530), (411, 531), (412, 532), (413, 533), (414, 534), (415, 535), (416, 536), (417, 537), (418, 538), (419, 539), (420, 540), (421, 541), (422, 542), (423, 543), (424, 544), (425, 545), (426, 546), (427, 547), (428, 548), (429, 549), (430, 550), (431, 551), (432, 552), (433, 553), (434, 554), (435, 555), (436, 556), (437, 557), (438, 558), (439, 559), (440, 560), (441, 561), (442, 562), (443, 563), (444, 564), (445, 565), (446, 566), (447, 567), (448, 568), (449, 569), (450, 570), (451, 571), (452, 572), (453, 573), (454, 574), (455, 575), (456, 576), (457, 577), (458, 578), (459, 579), (460, 580), (461, 581), (462, 582), (463, 583), (464, 584), (465, 585), (466, 586), (467, 587), (468, 588), (469, 589), (470, 590), (471, 591), (472, 592), (473, 593), (474, 594), (475, 595), (476, 596), (477, 597), (478, 598), (479, 599), (480, 600), (481, 601), (482, 602), (483, 603), (484, 604), (485, 605), (486, 606), (487, 607), (488, 608), (489, 609), (490, 610), (491, 611), (492, 612), (493, 613), (494, 614), (495, 615), (496, 616), (497, 617), (498, 618), (499, 619), (500, 620), (501, 621), (502, 622), (503, 623), (504, 624), (505, 625), (506, 626), (507, 627), (508, 628), (509, 629), (510, 630), (511, 631), (512, 632), (513, 633), (514, 634), (515, 635), (516, 636), (517, 637), (518, 638), (519, 639), (520, 640), (521, 641), (522, 642), (523, 643), (524, 644), (525, 645), (526, 646), (527, 647), (528, 648), (529, 649), (530, 650), (531, 651), (532, 652), (533, 653), (534, 654), (535, 655), (536, 656), (537, 657), (538, 658), (539, 659), (540, 660), (541, 661), (542, 662), (543, 663), (544, 664), (545, 665), (546, 666), (547, 667), (548, 668), (549, 669), (550, 670), (551, 671), (702, 717), (703, 718), (704, 719), (705, 720), (706, 721), (707, 722), (708, 723), (709, 724), (710, 725), (711, 726), (712, 727), (713, 728), (714, 729), (715, 730), (716, 731), (717, 732), (718, 733), (719, 734), (720, 735), (721, 736), (722, 737), (723, 738), (724, 739), (725, 740), (726, 741), (727, 742), (728, 743), (729, 744), (730, 745), (731, 746)], [(0, 6, 8, 9, 7, 1, 3, 2), (1, 7, 6, 0, 4, 5), (10, 15, 14, 13), (7, 9, 15, 10), (8, 6, 13, 14), (6, 0, 12, 13), (1, 7, 10, 11), (9, 8, 14, 15), (6, 7, 10, 13), (4, 0, 17, 18), (0, 2, 16, 17), (1, 5, 21, 19), (3, 1, 19, 20), (5, 4, 18, 21, 19), (302, 927, 930, 301), (301, 930, 932, 309), (310, 933, 927, 302), (308, 304, 297, 300), (309, 932, 933, 310), (22, 929, 928, 23), (308, 311, 307, 304), (931, 25, 24, 934), (303, 298, 307, 311), (929, 22, 25, 931), (296, 22, 23, 299), (305, 25, 22, 296), (306, 24, 25, 305), (299, 23, 24, 306), (71, 69, 764, 759), (28, 29, 31, 30), (96, 97, 99, 98), (80, 81, 83, 82), (30, 31, 33, 32), (78, 79, 81, 80), (32, 33, 35, 34), (92, 93, 95, 94), (76, 77, 79, 78), (34, 35, 37, 36), (74, 75, 77, 76), (36, 37, 39, 38), (90, 91, 93, 92), (72, 73, 75, 74), (38, 39, 41, 40), (70, 71, 73, 72), (40, 41, 43, 42), (88, 89, 91, 90), (68, 69, 71, 70), (42, 43, 45, 44), (66, 67, 69, 68), (44, 45, 47, 46), (86, 87, 89, 88), (64, 65, 67, 66), (46, 47, 49, 48), (62, 63, 65, 64), (48, 49, 51, 50), (60, 61, 63, 62), (50, 51, 53, 52), (84, 85, 26, 27), (58, 59, 61, 60), (52, 53, 55, 54), (123, 121, 794, 795), (27, 26, 59, 58), (54, 55, 57, 56), (94, 95, 97, 96), (82, 83, 85, 84), (56, 57, 29, 28), (52, 54, 326, 325), (98, 99, 101, 100), (100, 101, 103, 102), (102, 103, 105, 104), (104, 105, 107, 106), (106, 107, 109, 108), (108, 109, 111, 110), (110, 111, 113, 112), (112, 113, 115, 114), (114, 115, 87, 86), (66, 68, 333, 332), (126, 127, 129, 128), (122, 123, 125, 124), (120, 121, 123, 122), (118, 119, 121, 120), (116, 117, 119, 118), (124, 125, 127, 126), (128, 129, 131, 130), (130, 131, 133, 132), (132, 133, 135, 134), (134, 135, 137, 136), (136, 137, 139, 138), (138, 139, 141, 140), (140, 141, 143, 142), (45, 43, 762, 763), (142, 143, 145, 144), (144, 145, 117, 116), (94, 96, 348, 347), (156, 157, 159, 158), (152, 153, 155, 154), (150, 151, 153, 152), (148, 149, 151, 150), (146, 147, 149, 148), (154, 155, 157, 156), (158, 159, 161, 160), (160, 161, 163, 162), (162, 163, 165, 164), (164, 165, 167, 166), (166, 167, 169, 168), (168, 169, 171, 170), (170, 171, 173, 172), (679, 677, 829, 827), (172, 173, 175, 174), (174, 175, 147, 146), (164, 166, 413, 412), (197, 196, 194, 195), (205, 204, 202, 203), (203, 202, 200, 201), (201, 200, 198, 199), (199, 198, 196, 197), (179, 178, 176, 177), (193, 192, 190, 191), (191, 190, 188, 189), (189, 188, 186, 187), (187, 186, 184, 185), (185, 184, 182, 183), (202, 204, 176, 178, 180, 182, 184, 186, 188, 190, 192, 194, 196, 198, 200), (183, 182, 180, 181), (177, 176, 204, 205), (181, 180, 178, 179), (205, 203, 201, 199, 197, 195, 193, 191, 189, 187, 185, 183, 181, 179, 177), (195, 194, 192, 193), (227, 226, 224, 225), (235, 234, 232, 233), (233, 232, 230, 231), (231, 230, 228, 229), (229, 228, 226, 227), (209, 208, 206, 207), (223, 222, 220, 221), (221, 220, 218, 219), (219, 218, 216, 217), (217, 216, 214, 215), (215, 214, 212, 213), (232, 234, 206, 208, 210, 212, 214, 216, 218, 220, 222, 224, 226, 228, 230), (213, 212, 210, 211), (207, 206, 234, 235), (211, 210, 208, 209), (235, 233, 231, 229, 227, 225, 223, 221, 219, 217, 215, 213, 211, 209, 207), (225, 224, 222, 223), (257, 256, 254, 255), (265, 264, 262, 263), (263, 262, 260, 261), (261, 260, 258, 259), (259, 258, 256, 257), (239, 238, 236, 237), (253, 252, 250, 251), (251, 250, 248, 249), (249, 248, 246, 247), (247, 246, 244, 245), (245, 244, 242, 243), (262, 264, 236, 238, 240, 242, 244, 246, 248, 250, 252, 254, 256, 258, 260), (243, 242, 240, 241), (237, 236, 264, 265), (241, 240, 238, 239), (265, 263, 261, 259, 257, 255, 253, 251, 249, 247, 245, 243, 241, 239, 237), (255, 254, 252, 253), (287, 286, 284, 285), (295, 294, 292, 293), (293, 292, 290, 291), (291, 290, 288, 289), (289, 288, 286, 287), (269, 268, 266, 267), (283, 282, 280, 281), (281, 280, 278, 279), (279, 278, 276, 277), (277, 276, 274, 275), (275, 274, 272, 273), (292, 294, 266, 268, 270, 272, 274, 276, 278, 280, 282, 284, 286, 288, 290), (273, 272, 270, 271), (267, 266, 294, 295), (271, 270, 268, 269), (295, 293, 291, 289, 287, 285, 283, 281, 279, 277, 275, 273, 271, 269, 267), (285, 284, 282, 283), (297, 296, 299, 298), (303, 302, 301, 300), (309, 308, 300, 301), (302, 303, 311, 310), (310, 311, 308, 309), (307, 306, 305, 304), (296, 297, 304, 305), (306, 307, 298, 299), (297, 298, 303, 300), (312, 328, 329, 330, 331, 332, 333, 334, 335, 336, 337, 338, 339, 340, 341), (313, 314, 315, 316, 317, 318, 319, 320, 321, 322, 323, 324, 325, 326, 327), (343, 344, 345, 346, 347, 348, 349, 350, 351, 352, 353, 354, 355, 356, 357), (373, 374, 375, 376, 377, 378, 379, 380, 381, 382, 383, 384, 385, 386, 387), (403, 404, 405, 406, 407, 408, 409, 410, 411, 412, 413, 414, 415, 416, 417), (130, 132, 381, 380), (32, 34, 316, 315), (146, 148, 404, 403), (166, 168, 414, 413), (96, 98, 349, 348), (54, 56, 327, 326), (72, 74, 336, 335), (132, 134, 382, 381), (27, 58, 328, 312), (34, 36, 317, 316), (62, 64, 331, 330), (168, 170, 415, 414), (98, 100, 350, 349), (56, 28, 313, 327), (148, 150, 405, 404), (134, 136, 383, 382), (36, 38, 318, 317), (76, 78, 338, 337), (170, 172, 416, 415), (100, 102, 351, 350), (150, 152, 406, 405), (78, 80, 339, 338), (116, 118, 374, 373), (136, 138, 384, 383), (38, 40, 319, 318), (172, 174, 417, 416), (80, 82, 340, 339), (102, 104, 352, 351), (152, 154, 407, 406), (70, 72, 335, 334), (138, 140, 385, 384), (82, 84, 341, 340), (40, 42, 320, 319), (174, 146, 403, 417), (118, 120, 375, 374), (60, 62, 330, 329), (104, 106, 353, 352), (84, 27, 312, 341), (154, 156, 408, 407), (140, 142, 386, 385), (42, 44, 321, 320), (120, 122, 376, 375), (86, 88, 344, 343), (106, 108, 354, 353), (156, 158, 409, 408), (142, 144, 387, 386), (44, 46, 322, 321), (122, 124, 377, 376), (108, 110, 355, 354), (158, 160, 410, 409), (144, 116, 373, 387), (88, 90, 345, 344), (68, 70, 334, 333), (46, 48, 323, 322), (124, 126, 378, 377), (58, 60, 329, 328), (110, 112, 356, 355), (160, 162, 411, 410), (74, 76, 337, 336), (90, 92, 346, 345), (28, 30, 314, 313), (48, 50, 324, 323), (126, 128, 379, 378), (64, 66, 332, 331), (112, 114, 357, 356), (162, 164, 412, 411), (92, 94, 347, 346), (50, 52, 325, 324), (128, 130, 380, 379), (114, 86, 343, 357), (30, 32, 315, 314), (674, 676, 704, 703), (688, 689, 691, 690), (690, 691, 693, 692), (692, 693, 695, 694), (694, 695, 697, 696), (696, 697, 699, 698), (686, 687, 689, 688), (684, 685, 687, 686), (682, 683, 685, 684), (680, 681, 683, 682), (678, 679, 681, 680), (676, 677, 679, 678), (700, 701, 672, 673), (674, 675, 677, 676), (673, 672, 675, 674), (698, 699, 701, 700), (702, 703, 704, 705, 706, 707, 708, 709, 710, 711, 712, 713, 714, 715, 716), (690, 692, 712, 711), (680, 682, 707, 706), (682, 684, 708, 707), (688, 690, 711, 710), (673, 674, 703, 702), (678, 680, 706, 705), (692, 694, 713, 712), (694, 696, 714, 713), (696, 698, 715, 714), (686, 688, 710, 709), (698, 700, 716, 715), (676, 678, 705, 704), (700, 673, 702, 716), (684, 686, 709, 708), (763, 762, 852, 853), (762, 761, 851, 852), (794, 792, 882, 884), (808, 821, 911, 898), (761, 758, 848, 851), (792, 793, 883, 882), (109, 107, 787, 788), (89, 87, 778, 777), (159, 157, 812, 813), (61, 59, 765, 760), (145, 143, 805, 806), (687, 685, 830, 828), (47, 45, 763, 766), (125, 123, 795, 796), (677, 675, 831, 829), (111, 109, 788, 789), (117, 145, 806, 793), (161, 159, 813, 814), (91, 89, 777, 779), (49, 47, 766, 767), (77, 75, 748, 747), (127, 125, 796, 797), (685, 683, 824, 830), (113, 111, 789, 790), (163, 161, 814, 815), (67, 65, 750, 749), (93, 91, 779, 780), (675, 672, 832, 831), (51, 49, 767, 768), (31, 29, 752, 751), (129, 127, 797, 798), (69, 67, 749, 764), (115, 113, 790, 791), (165, 163, 815, 816), (95, 93, 780, 781), (695, 693, 822, 833), (53, 51, 768, 769), (87, 115, 791, 778), (131, 129, 798, 799), (33, 31, 751, 753), (697, 695, 833, 834), (167, 165, 816, 817), (75, 73, 754, 748), (97, 95, 781, 782), (59, 26, 770, 765), (699, 697, 834, 835), (55, 53, 769, 771), (65, 63, 755, 750), (133, 131, 799, 800), (35, 33, 753, 756), (701, 699, 835, 836), (169, 167, 817, 818), (149, 147, 808, 807), (99, 97, 782, 783), (57, 55, 771, 772), (135, 133, 800, 801), (672, 701, 836, 832), (37, 35, 756, 757), (171, 169, 818, 819), (29, 57, 772, 752), (101, 99, 783, 784), (151, 149, 807, 809), (137, 135, 801, 802), (79, 77, 747, 773), (39, 37, 757, 758), (173, 171, 819, 820), (693, 691, 823, 822), (73, 71, 759, 754), (103, 101, 784, 785), (81, 79, 773, 774), (153, 151, 809, 810), (683, 681, 825, 824), (63, 61, 760, 755), (139, 137, 802, 803), (119, 117, 793, 792), (41, 39, 758, 761), (83, 81, 774, 775), (175, 173, 820, 821), (105, 103, 785, 786), (691, 689, 826, 823), (155, 153, 810, 811), (85, 83, 775, 776), (681, 679, 827, 825), (141, 139, 803, 804), (147, 175, 821, 808), (43, 41, 761, 762), (121, 119, 792, 794), (26, 85, 776, 770), (107, 105, 786, 787), (157, 155, 811, 812), (689, 687, 828, 826), (143, 141, 804, 805), (855, 860, 866, 865, 864, 863, 837, 838, 844, 849, 854, 839, 840, 845, 850), (841, 842, 862, 861, 859, 858, 857, 856, 853, 852, 851, 848, 847, 846, 843), (867, 868, 881, 880, 879, 878, 877, 876, 875, 874, 873, 872, 871, 870, 869), (882, 883, 896, 895, 894, 893, 892, 891, 890, 889, 888, 887, 886, 885, 884), (897, 898, 911, 910, 909, 908, 907, 906, 905, 904, 903, 902, 901, 900, 899), (921, 922, 926, 925, 924, 923, 912, 913, 916, 918, 920, 914, 915, 917, 919), (759, 764, 854, 849), (795, 794, 884, 885), (760, 765, 855, 850), (796, 795, 885, 886), (766, 763, 853, 856), (797, 796, 886, 887), (767, 766, 856, 857), (822, 823, 913, 912), (768, 767, 857, 858), (824, 825, 915, 914), (764, 749, 839, 854), (823, 826, 916, 913), (798, 797, 887, 888), (769, 768, 858, 859), (825, 827, 917, 915), (799, 798, 888, 889), (765, 770, 860, 855), (826, 828, 918, 916), (800, 799, 889, 890), (771, 769, 859, 861), (827, 829, 919, 917), (772, 771, 861, 862), (828, 830, 920, 918), (752, 772, 862, 842), (829, 831, 921, 919), (801, 800, 890, 891), (773, 747, 837, 863), (830, 824, 914, 920), (802, 801, 891, 892), (774, 773, 863, 864), (831, 832, 922, 921), (803, 802, 892, 893), (775, 774, 864, 865), (833, 822, 912, 923), (776, 775, 865, 866), (834, 833, 923, 924), (804, 803, 893, 894), (770, 776, 866, 860), (835, 834, 924, 925), (836, 835, 925, 926), (805, 804, 894, 895), (832, 836, 926, 922), (806, 805, 895, 896), (777, 778, 868, 867), (793, 806, 896, 883), (779, 777, 867, 869), (780, 779, 869, 870), (781, 780, 870, 871), (782, 781, 871, 872), (807, 808, 898, 897), (783, 782, 872, 873), (809, 807, 897, 899), (784, 783, 873, 874), (785, 784, 874, 875), (810, 809, 899, 900), (811, 810, 900, 901), (786, 785, 875, 876), (812, 811, 901, 902), (787, 786, 876, 877), (788, 787, 877, 878), (813, 812, 902, 903), (789, 788, 878, 879), (814, 813, 903, 904), (747, 748, 838, 837), (815, 814, 904, 905), (790, 789, 879, 880), (749, 750, 840, 839), (791, 790, 880, 881), (751, 752, 842, 841), (778, 791, 881, 868), (753, 751, 841, 843), (816, 815, 905, 906), (748, 754, 844, 838), (817, 816, 906, 907), (750, 755, 845, 840), (818, 817, 907, 908), (756, 753, 843, 846), (757, 756, 846, 847), (819, 818, 908, 909), (758, 757, 847, 848), (754, 759, 849, 844), (820, 819, 909, 910), (755, 760, 850, 845), (821, 820, 910, 911), (928, 929, 930, 927), (932, 930, 929, 931), (927, 933, 934, 928), (933, 932, 931, 934), (934, 24, 23, 928)])
me_plane.polygons.foreach_set('use_smooth', [0, 0, 0, 0, 0, 0, 0, 0, 0, 0, 0, 0, 0, 0, 0, 0, 0, 0, 0, 0, 0, 0, 0, 0, 0, 0, 0, 0, 1, 1, 1, 1, 1, 1, 1, 1, 1, 1, 1, 1, 1, 1, 1, 1, 1, 1, 1, 1, 1, 1, 1, 1, 1, 1, 1, 1, 1, 1, 1, 1, 1, 1, 1, 1, 1, 1, 1, 1, 1, 1, 1, 1, 1, 1, 1, 1, 1, 1, 1, 1, 1, 1, 1, 1, 1, 1, 1, 1, 1, 1, 1, 1, 1, 1, 1, 1, 1, 1, 1, 1, 1, 1, 1, 1, 1, 1, 1, 1, 1, 1, 1, 1, 1, 1, 1, 1, 1, 1, 1, 1, 1, 1, 1, 1, 1, 1, 1, 1, 1, 1, 1, 1, 1, 1, 1, 1, 1, 1, 1, 1, 1, 1, 1, 1, 1, 1, 1, 1, 1, 1, 1, 1, 1, 1, 1, 1, 1, 1, 1, 1, 1, 1, 1, 1, 1, 1, 1, 1, 1, 1, 1, 1, 1, 1, 1, 1, 1, 1, 1, 0, 0, 0, 0, 0, 0, 0, 0, 0, 1, 1, 1, 1, 1, 1, 1, 1, 1, 1, 1, 1, 1, 1, 1, 1, 1, 1, 1, 1, 1, 1, 1, 1, 1, 1, 1, 1, 1, 1, 1, 1, 1, 1, 1, 1, 1, 1, 1, 1, 1, 1, 1, 1, 1, 1, 1, 1, 1, 1, 1, 1, 1, 1, 1, 1, 1, 1, 1, 1, 1, 1, 1, 1, 1, 1, 1, 1, 1, 1, 1, 1, 1, 1, 1, 1, 1, 1, 1, 1, 1, 1, 1, 1, 1, 1, 1, 1, 1, 1, 1, 1, 1, 1, 1, 1, 1, 1, 1, 1, 1, 1, 1, 1, 1, 1, 1, 1, 1, 1, 1, 1, 1, 1, 1, 1, 1, 1, 1, 1, 1, 1, 1, 1, 1, 1, 1, 1, 1, 1, 1, 1, 1, 1, 1, 1, 1, 1, 1, 1, 1, 1, 1, 1, 1, 1, 1, 1, 1, 1, 1, 1, 1, 1, 1, 1, 1, 1, 1, 1, 1, 1, 1, 1, 1, 1, 1, 1, 1, 1, 1, 1, 1, 1, 1, 1, 1, 1, 1, 1, 1, 1, 1, 1, 1, 1, 1, 1, 1, 1, 1, 1, 1, 1, 1, 1, 1, 1, 1, 1, 1, 1, 1, 1, 1, 1, 1, 1, 1, 1, 1, 1, 1, 1, 1, 1, 1, 1, 1, 1, 1, 1, 1, 1, 1, 1, 1, 1, 1, 1, 1, 1, 1, 1, 1, 1, 1, 1, 1, 1, 1, 1, 1, 1, 1, 1, 1, 1, 1, 1, 1, 1, 1, 1, 1, 1, 1, 1, 1, 1, 1, 1, 1, 1, 1, 1, 1, 1, 1, 1, 1, 1, 1, 1, 1, 1, 1, 1, 1, 1, 1, 1, 1, 1, 1, 1, 1, 1, 1, 0, 0, 0, 0, 0])
me_plane.polygons.foreach_set('material_index', [0, 2, 0, 0, 0, 0, 0, 0, 2, 2, 0, 2, 0, 2, 0, 0, 0, 0, 0, 0, 0, 0, 0, 0, 0, 0, 0, 0, 0, 0, 0, 0, 0, 0, 0, 0, 0, 0, 0, 0, 0, 0, 0, 0, 0, 0, 0, 0, 0, 0, 0, 0, 0, 0, 0, 0, 0, 0, 0, 0, 0, 0, 0, 0, 0, 0, 0, 0, 0, 0, 0, 0, 0, 0, 0, 0, 0, 0, 0, 0, 0, 0, 0, 0, 0, 0, 0, 0, 0, 0, 0, 0, 0, 0, 0, 0, 0, 0, 0, 0, 0, 0, 0, 0, 0, 0, 0, 0, 0, 0, 0, 0, 0, 0, 0, 0, 0, 0, 0, 0, 0, 0, 0, 0, 0, 0, 0, 0, 0, 0, 0, 0, 0, 0, 0, 0, 0, 0, 0, 0, 0, 0, 0, 0, 0, 0, 0, 0, 0, 0, 0, 0, 0, 0, 0, 0, 0, 0, 0, 0, 0, 0, 0, 0, 0, 0, 0, 0, 0, 0, 0, 0, 0, 0, 0, 0, 0, 0, 0, 0, 0, 0, 0, 0, 0, 0, 0, 0, 0, 0, 0, 0, 0, 0, 0, 0, 0, 0, 0, 0, 0, 0, 0, 0, 0, 0, 0, 0, 0, 0, 0, 0, 0, 0, 0, 0, 0, 0, 0, 0, 0, 0, 0, 0, 0, 0, 0, 0, 0, 0, 0, 0, 0, 0, 0, 0, 0, 0, 0, 0, 0, 0, 0, 0, 0, 0, 0, 0, 0, 0, 0, 0, 0, 0, 0, 0, 0, 0, 0, 0, 0, 0, 0, 0, 0, 0, 0, 0, 0, 0, 0, 0, 0, 0, 0, 0, 0, 0, 0, 0, 0, 0, 0, 0, 0, 0, 0, 0, 0, 0, 0, 0, 0, 0, 0, 0, 0, 0, 0, 0, 0, 0, 0, 0, 0, 0, 0, 0, 0, 0, 0, 0, 0, 0, 0, 0, 0, 0, 0, 0, 0, 0, 0, 0, 0, 0, 0, 0, 0, 0, 0, 0, 0, 0, 0, 0, 0, 0, 0, 0, 0, 0, 0, 0, 0, 0, 0, 0, 0, 0, 0, 0, 0, 0, 0, 0, 0, 0, 0, 0, 0, 0, 0, 0, 0, 0, 0, 0, 0, 0, 0, 0, 0, 0, 0, 0, 0, 0, 0, 0, 0, 0, 0, 0, 0, 0, 0, 0, 0, 0, 0, 0, 0, 0, 0, 0, 0, 0, 0, 0, 0, 0, 0, 0, 0, 0, 0, 0, 0, 0, 0, 0, 0, 0, 0, 0, 0, 0, 0, 0, 0, 0, 0, 0, 0, 0, 0, 0, 0, 0, 0, 0, 0, 0, 0, 0, 0, 0, 0, 0, 0, 0, 0, 0, 0, 0, 0, 0, 0, 0, 0, 0, 0, 0, 0, 0, 0, 0, 0, 0, 0, 0, 0, 0, 0, 0, 0, 0, 0, 0, 0, 0, 0, 0, 0, 0, 0, 0, 0, 0, 0, 0])
_uv = me_plane.uv_layers.new(name='UVMap')
_uv.uv.foreach_set('vector', [0.0, 0.0, 0.2421, 0.0, 0.2445, 0.6281, 0.7567, 0.632, 0.7687, 0.0, 1.0, 0.0, 1.0, 1.0, 0.0, 1.0, 1.163, 0.6735, 0.8272, 0.6602, 0.1882, 0.61, -0.1733, 0.5744, 0.1885, -0.2238, 0.9822, -0.1867, 0.7687, 0.0, 0.7567, 0.632, 0.2445, 0.6281, 0.2421, 0.0, 0.7687, 0.0, 0.7567, 0.632, 0.7567, 0.632, 0.7687, 0.0, 0.2445, 0.6281, 0.2421, 0.0, 0.2421, 0.0, 0.2445, 0.6281, 0.2421, 0.0, 0.0, 0.0, 0.0, 0.0, 0.2421, 0.0, 1.0, 0.0, 0.7687, 0.0, 0.7687, 0.0, 1.0, 0.0, 0.7567, 0.632, 0.2445, 0.6281, 0.2445, 0.6281, 0.7567, 0.632, 0.1882, 0.61, 0.8272, 0.6602, 0.7614, 1.444, 0.1305, 1.394, 0.1885, -0.2238, -0.1733, 0.5744, -0.6723, -0.02922, -0.104, -0.6397, 0.0, 0.0, 0.0, 1.0, 0.0, 1.0, 0.0, 0.0, 1.163, 0.6735, 0.9822, -0.1867, 1.33, -0.4773, 1.7, 0.2637, 1.0, 1.0, 1.0, 0.0, 1.0, 0.0, 1.0, 1.0, 0.9822, -0.1867, 0.1885, -0.2238, -0.104, -0.6397, 1.33, -0.4773, 1.7, 0.2637, 0.6023, 0.2727, 0.6121, 0.2629, 0.3878, 0.2628, 0.3977, 0.2727, 0.3977, 0.2727, 0.3878, 0.2628, 0.3879, 0.4871, 0.3977, 0.4773, 0.6023, 0.4773, 0.6121, 0.4871, 0.6121, 0.2629, 0.6023, 0.2727, 0.4186, 0.5626, 0.4186, 0.6874, 0.4186, 0.7476, 0.4186, 0.5024, 0.3977, 0.4773, 0.3879, 0.4871, 0.6121, 0.4871, 0.6023, 0.4773, 0.375, 0.0, 0.375, 0.1574, 0.625, 0.1574, 0.625, 0.0, 0.4186, 0.5626, 0.5814, 0.5626, 0.5814, 0.6874, 0.4186, 0.6874, 0.375, 0.5925, 0.375, 0.75, 0.625, 0.75, 0.625, 0.5925, 0.5814, 0.5024, 0.5814, 0.7476, 0.5814, 0.6874, 0.5814, 0.5626, 0.125, 0.5926, 0.125, 0.75, 0.375, 0.75, 0.375, 0.5925, 0.3977, 0.9773, 0.375, 1.0, 0.625, 1.0, 0.6023, 0.9773, 0.3977, 0.7727, 0.375, 0.75, 0.375, 1.0, 0.3977, 0.9773, 0.6023, 0.7727, 0.625, 0.75, 0.375, 0.75, 0.3977, 0.7727, 0.6023, 0.9773, 0.625, 1.0, 0.625, 0.75, 0.6023, 0.7727, 0.5333, 1.0, 0.6, 1.0, 0.6, 1.0, 0.5333, 1.0, 1.0, 0.5, 1.0, 1.0, 0.9333, 1.0, 0.9333, 0.5, 0.6667, 0.5, 0.6667, 1.0, 0.6, 1.0, 0.6, 0.5, 0.2, 0.5, 0.2, 1.0, 0.1333, 1.0, 0.1333, 0.5, 0.9333, 0.5, 0.9333, 1.0, 0.8667, 1.0, 0.8667, 0.5, 0.2667, 0.5, 0.2667, 1.0, 0.2, 1.0, 0.2, 0.5, 0.8667, 0.5, 0.8667, 1.0, 0.8, 1.0, 0.8, 0.5, 0.8, 0.5, 0.8, 1.0, 0.7333, 1.0, 0.7333, 0.5, 0.3333, 0.5, 0.3333, 1.0, 0.2667, 1.0, 0.2667, 0.5, 0.8, 0.5, 0.8, 1.0, 0.7333, 1.0, 0.7333, 0.5, 0.4, 0.5, 0.4, 1.0, 0.3333, 1.0, 0.3333, 0.5, 0.7333, 0.5, 0.7333, 1.0, 0.6667, 1.0, 0.6667, 0.5, 0.8667, 0.5, 0.8667, 1.0, 0.8, 1.0, 0.8, 0.5, 0.4667, 0.5, 0.4667, 1.0, 0.4, 1.0, 0.4, 0.5, 0.6667, 0.5, 0.6667, 1.0, 0.6, 1.0, 0.6, 0.5, 0.5333, 0.5, 0.5333, 1.0, 0.4667, 1.0, 0.4667, 0.5, 0.6, 0.5, 0.6, 1.0, 0.5333, 1.0, 0.5333, 0.5, 0.9333, 0.5, 0.9333, 1.0, 0.8667, 1.0, 0.8667, 0.5, 0.6, 0.5, 0.6, 1.0, 0.5333, 1.0, 0.5333, 0.5, 0.5333, 0.5, 0.5333, 1.0, 0.4667, 1.0, 0.4667, 0.5, 0.6667, 0.5, 0.6667, 1.0, 0.6, 1.0, 0.6, 0.5, 0.4667, 0.5, 0.4667, 1.0, 0.4, 1.0, 0.4, 0.5, 1.0, 0.5, 1.0, 1.0, 0.9333, 1.0, 0.9333, 0.5, 0.7333, 0.5, 0.7333, 1.0, 0.6667, 1.0, 0.6667, 0.5, 0.4, 0.5, 0.4, 1.0, 0.3333, 1.0, 0.3333, 0.5, 0.8, 0.5, 0.8, 1.0, 0.7333, 1.0, 0.7333, 0.5, 0.3333, 0.5, 0.3333, 1.0, 0.2667, 1.0, 0.2667, 0.5, 0.8667, 0.5, 0.8667, 1.0, 0.8, 1.0, 0.8, 0.5, 0.2667, 0.5, 0.2667, 1.0, 0.2, 1.0, 0.2, 0.5, 0.06667, 0.5, 0.06667, 1.0, 4.47e-08, 1.0, 4.47e-08, 0.5, 0.9333, 0.5, 0.9333, 1.0, 0.8667, 1.0, 0.8667, 0.5, 0.2, 0.5, 0.2, 1.0, 0.1333, 1.0, 0.1333, 0.5, 0.8, 1.0, 0.8667, 1.0, 0.8667, 1.0, 0.8, 1.0, 1.0, 0.5, 1.0, 1.0, 0.9333, 1.0, 0.9333, 0.5, 0.1333, 0.5, 0.1333, 1.0, 0.06667, 1.0, 0.06667, 0.5, 0.7333, 0.5, 0.7333, 1.0, 0.6667, 1.0, 0.6667, 0.5, 0.1333, 0.5, 0.1333, 1.0, 0.06667, 1.0, 0.06667, 0.5, 0.06667, 0.5, 0.06667, 1.0, 4.47e-08, 1.0, 4.47e-08, 0.5, 0.2, 0.5, 0.1333, 0.5, 0.1333, 0.5, 0.2, 0.5, 0.6, 0.5, 0.6, 1.0, 0.5333, 1.0, 0.5333, 0.5, 0.5333, 0.5, 0.5333, 1.0, 0.4667, 1.0, 0.4667, 0.5, 0.4667, 0.5, 0.4667, 1.0, 0.4, 1.0, 0.4, 0.5, 0.4, 0.5, 0.4, 1.0, 0.3333, 1.0, 0.3333, 0.5, 0.3333, 0.5, 0.3333, 1.0, 0.2667, 1.0, 0.2667, 0.5, 0.2667, 0.5, 0.2667, 1.0, 0.2, 1.0, 0.2, 0.5, 0.2, 0.5, 0.2, 1.0, 0.1333, 1.0, 0.1333, 0.5, 0.1333, 0.5, 0.1333, 1.0, 0.06667, 1.0, 0.06667, 0.5, 0.06667, 0.5, 0.06667, 1.0, 4.47e-08, 1.0, 4.47e-08, 0.5, 0.6667, 0.5, 0.6, 0.5, 0.6, 0.5, 0.6667, 0.5, 0.6667, 0.5, 0.6667, 1.0, 0.6, 1.0, 0.6, 0.5, 0.8, 0.5, 0.8, 1.0, 0.7333, 1.0, 0.7333, 0.5, 0.8667, 0.5, 0.8667, 1.0, 0.8, 1.0, 0.8, 0.5, 0.9333, 0.5, 0.9333, 1.0, 0.8667, 1.0, 0.8667, 0.5, 1.0, 0.5, 1.0, 1.0, 0.9333, 1.0, 0.9333, 0.5, 0.7333, 0.5, 0.7333, 1.0, 0.6667, 1.0, 0.6667, 0.5, 0.6, 0.5, 0.6, 1.0, 0.5333, 1.0, 0.5333, 0.5, 0.5333, 0.5, 0.5333, 1.0, 0.4667, 1.0, 0.4667, 0.5, 0.4667, 0.5, 0.4667, 1.0, 0.4, 1.0, 0.4, 0.5, 0.4, 0.5, 0.4, 1.0, 0.3333, 1.0, 0.3333, 0.5, 0.3333, 0.5, 0.3333, 1.0, 0.2667, 1.0, 0.2667, 0.5, 0.2667, 0.5, 0.2667, 1.0, 0.2, 1.0, 0.2, 0.5, 0.2, 0.5, 0.2, 1.0, 0.1333, 1.0, 0.1333, 0.5, 0.4667, 1.0, 0.5333, 1.0, 0.5333, 1.0, 0.4667, 1.0, 0.1333, 0.5, 0.1333, 1.0, 0.06667, 1.0, 0.06667, 0.5, 0.06667, 0.5, 0.06667, 1.0, 4.47e-08, 1.0, 4.47e-08, 0.5, 0.7333, 0.5, 0.6667, 0.5, 0.6667, 0.5, 0.7333, 0.5, 0.6667, 0.5, 0.6667, 1.0, 0.6, 1.0, 0.6, 0.5, 0.8, 0.5, 0.8, 1.0, 0.7333, 1.0, 0.7333, 0.5, 0.8667, 0.5, 0.8667, 1.0, 0.8, 1.0, 0.8, 0.5, 0.9333, 0.5, 0.9333, 1.0, 0.8667, 1.0, 0.8667, 0.5, 1.0, 0.5, 1.0, 1.0, 0.9333, 1.0, 0.9333, 0.5, 0.7333, 0.5, 0.7333, 1.0, 0.6667, 1.0, 0.6667, 0.5, 0.6, 0.5, 0.6, 1.0, 0.5333, 1.0, 0.5333, 0.5, 0.5333, 0.5, 0.5333, 1.0, 0.4667, 1.0, 0.4667, 0.5, 0.4667, 0.5, 0.4667, 1.0, 0.4, 1.0, 0.4, 0.5, 0.4, 0.5, 0.4, 1.0, 0.3333, 1.0, 0.3333, 0.5, 0.3333, 0.5, 0.3333, 1.0, 0.2667, 1.0, 0.2667, 0.5, 0.2667, 0.5, 0.2667, 1.0, 0.2, 1.0, 0.2, 0.5, 0.2, 0.5, 0.2, 1.0, 0.1333, 1.0, 0.1333, 0.5, 0.8, 1.0, 0.8667, 1.0, 0.8667, 1.0, 0.8, 1.0, 0.1333, 0.5, 0.1333, 1.0, 0.06667, 1.0, 0.06667, 0.5, 0.06667, 0.5, 0.06667, 1.0, 4.47e-08, 1.0, 4.47e-08, 0.5, 0.4, 0.5, 0.3333, 0.5, 0.3333, 0.5, 0.4, 0.5, 0.7333, 0.5, 0.7333, 1.0, 0.6667, 1.0, 0.6667, 0.5, 1.0, 0.5, 1.0, 1.0, 0.9333, 1.0, 0.9333, 0.5, 0.9333, 0.5, 0.9333, 1.0, 0.8667, 1.0, 0.8667, 0.5, 0.8667, 0.5, 0.8667, 1.0, 0.8, 1.0, 0.8, 0.5, 0.8, 0.5, 0.8, 1.0, 0.7333, 1.0, 0.7333, 0.5, 0.1333, 0.5, 0.1333, 1.0, 0.06667, 1.0, 0.06667, 0.5, 0.6, 0.5, 0.6, 1.0, 0.5333, 1.0, 0.5333, 0.5, 0.5333, 0.5, 0.5333, 1.0, 0.4667, 1.0, 0.4667, 0.5, 0.4667, 0.5, 0.4667, 1.0, 0.4, 1.0, 0.4, 0.5, 0.4, 0.5, 0.4, 1.0, 0.3333, 1.0, 0.3333, 0.5, 0.3333, 0.5, 0.3333, 1.0, 0.2667, 1.0, 0.2667, 0.5, 0.3476, 0.4693, 0.25, 0.49, 0.1524, 0.4693, 0.07165, 0.4106, 0.02175, 0.3242, 0.01131, 0.2249, 0.04215, 0.13, 0.1089, 0.05584, 0.2001, 0.01524, 0.2999, 0.01524, 0.3911, 0.05584, 0.4578, 0.13, 0.4887, 0.2249, 0.4783, 0.3242, 0.4284, 0.4106, 0.2667, 0.5, 0.2667, 1.0, 0.2, 1.0, 0.2, 0.5, 0.06667, 0.5, 0.06667, 1.0, 4.47e-08, 1.0, 4.47e-08, 0.5, 0.2, 0.5, 0.2, 1.0, 0.1333, 1.0, 0.1333, 0.5, 0.75, 0.49, 0.8476, 0.4693, 0.9284, 0.4106, 0.9783, 0.3242, 0.9887, 0.2249, 0.9578, 0.13, 0.8911, 0.05584, 0.7999, 0.01524, 0.7001, 0.01524, 0.6089, 0.05584, 0.5422, 0.13, 0.5113, 0.2249, 0.5217, 0.3242, 0.5716, 0.4106, 0.6524, 0.4693, 0.6667, 0.5, 0.6667, 1.0, 0.6, 1.0, 0.6, 0.5, 0.7333, 0.5, 0.7333, 1.0, 0.6667, 1.0, 0.6667, 0.5, 1.0, 0.5, 1.0, 1.0, 0.9333, 1.0, 0.9333, 0.5, 0.9333, 0.5, 0.9333, 1.0, 0.8667, 1.0, 0.8667, 0.5, 0.8667, 0.5, 0.8667, 1.0, 0.8, 1.0, 0.8, 0.5, 0.8, 0.5, 0.8, 1.0, 0.7333, 1.0, 0.7333, 0.5, 0.1333, 0.5, 0.1333, 1.0, 0.06667, 1.0, 0.06667, 0.5, 0.6, 0.5, 0.6, 1.0, 0.5333, 1.0, 0.5333, 0.5, 0.5333, 0.5, 0.5333, 1.0, 0.4667, 1.0, 0.4667, 0.5, 0.4667, 0.5, 0.4667, 1.0, 0.4, 1.0, 0.4, 0.5, 0.4, 0.5, 0.4, 1.0, 0.3333, 1.0, 0.3333, 0.5, 0.3333, 0.5, 0.3333, 1.0, 0.2667, 1.0, 0.2667, 0.5, 0.3476, 0.4693, 0.25, 0.49, 0.1524, 0.4693, 0.07165, 0.4106, 0.02175, 0.3242, 0.01131, 0.2249, 0.04215, 0.13, 0.1089, 0.05584, 0.2001, 0.01524, 0.2999, 0.01524, 0.3911, 0.05584, 0.4578, 0.13, 0.4887, 0.2249, 0.4783, 0.3242, 0.4284, 0.4106, 0.2667, 0.5, 0.2667, 1.0, 0.2, 1.0, 0.2, 0.5, 0.06667, 0.5, 0.06667, 1.0, 4.47e-08, 1.0, 4.47e-08, 0.5, 0.2, 0.5, 0.2, 1.0, 0.1333, 1.0, 0.1333, 0.5, 0.75, 0.49, 0.8476, 0.4693, 0.9284, 0.4106, 0.9783, 0.3242, 0.9887, 0.2249, 0.9578, 0.13, 0.8911, 0.05584, 0.7999, 0.01524, 0.7001, 0.01524, 0.6089, 0.05584, 0.5422, 0.13, 0.5113, 0.2249, 0.5217, 0.3242, 0.5716, 0.4106, 0.6524, 0.4693, 0.6667, 0.5, 0.6667, 1.0, 0.6, 1.0, 0.6, 0.5, 0.7333, 0.5, 0.7333, 1.0, 0.6667, 1.0, 0.6667, 0.5, 1.0, 0.5, 1.0, 1.0, 0.9333, 1.0, 0.9333, 0.5, 0.9333, 0.5, 0.9333, 1.0, 0.8667, 1.0, 0.8667, 0.5, 0.8667, 0.5, 0.8667, 1.0, 0.8, 1.0, 0.8, 0.5, 0.8, 0.5, 0.8, 1.0, 0.7333, 1.0, 0.7333, 0.5, 0.1333, 0.5, 0.1333, 1.0, 0.06667, 1.0, 0.06667, 0.5, 0.6, 0.5, 0.6, 1.0, 0.5333, 1.0, 0.5333, 0.5, 0.5333, 0.5, 0.5333, 1.0, 0.4667, 1.0, 0.4667, 0.5, 0.4667, 0.5, 0.4667, 1.0, 0.4, 1.0, 0.4, 0.5, 0.4, 0.5, 0.4, 1.0, 0.3333, 1.0, 0.3333, 0.5, 0.3333, 0.5, 0.3333, 1.0, 0.2667, 1.0, 0.2667, 0.5, 0.3476, 0.4693, 0.25, 0.49, 0.1524, 0.4693, 0.07165, 0.4106, 0.02175, 0.3242, 0.01131, 0.2249, 0.04215, 0.13, 0.1089, 0.05584, 0.2001, 0.01524, 0.2999, 0.01524, 0.3911, 0.05584, 0.4578, 0.13, 0.4887, 0.2249, 0.4783, 0.3242, 0.4284, 0.4106, 0.2667, 0.5, 0.2667, 1.0, 0.2, 1.0, 0.2, 0.5, 0.06667, 0.5, 0.06667, 1.0, 4.47e-08, 1.0, 4.47e-08, 0.5, 0.2, 0.5, 0.2, 1.0, 0.1333, 1.0, 0.1333, 0.5, 0.75, 0.49, 0.8476, 0.4693, 0.9284, 0.4106, 0.9783, 0.3242, 0.9887, 0.2249, 0.9578, 0.13, 0.8911, 0.05584, 0.7999, 0.01524, 0.7001, 0.01524, 0.6089, 0.05584, 0.5422, 0.13, 0.5113, 0.2249, 0.5217, 0.3242, 0.5716, 0.4106, 0.6524, 0.4693, 0.6667, 0.5, 0.6667, 1.0, 0.6, 1.0, 0.6, 0.5, 0.7333, 0.5, 0.7333, 1.0, 0.6667, 1.0, 0.6667, 0.5, 1.0, 0.5, 1.0, 1.0, 0.9333, 1.0, 0.9333, 0.5, 0.9333, 0.5, 0.9333, 1.0, 0.8667, 1.0, 0.8667, 0.5, 0.8667, 0.5, 0.8667, 1.0, 0.8, 1.0, 0.8, 0.5, 0.8, 0.5, 0.8, 1.0, 0.7333, 1.0, 0.7333, 0.5, 0.1333, 0.5, 0.1333, 1.0, 0.06667, 1.0, 0.06667, 0.5, 0.6, 0.5, 0.6, 1.0, 0.5333, 1.0, 0.5333, 0.5, 0.5333, 0.5, 0.5333, 1.0, 0.4667, 1.0, 0.4667, 0.5, 0.4667, 0.5, 0.4667, 1.0, 0.4, 1.0, 0.4, 0.5, 0.4, 0.5, 0.4, 1.0, 0.3333, 1.0, 0.3333, 0.5, 0.3333, 0.5, 0.3333, 1.0, 0.2667, 1.0, 0.2667, 0.5, 0.3476, 0.4693, 0.25, 0.49, 0.1524, 0.4693, 0.07165, 0.4106, 0.02175, 0.3242, 0.01131, 0.2249, 0.04215, 0.13, 0.1089, 0.05584, 0.2001, 0.01524, 0.2999, 0.01524, 0.3911, 0.05584, 0.4578, 0.13, 0.4887, 0.2249, 0.4783, 0.3242, 0.4284, 0.4106, 0.2667, 0.5, 0.2667, 1.0, 0.2, 1.0, 0.2, 0.5, 0.06667, 0.5, 0.06667, 1.0, 4.47e-08, 1.0, 4.47e-08, 0.5, 0.2, 0.5, 0.2, 1.0, 0.1333, 1.0, 0.1333, 0.5, 0.75, 0.49, 0.8476, 0.4693, 0.9284, 0.4106, 0.9783, 0.3242, 0.9887, 0.2249, 0.9578, 0.13, 0.8911, 0.05584, 0.7999, 0.01524, 0.7001, 0.01524, 0.6089, 0.05584, 0.5422, 0.13, 0.5113, 0.2249, 0.5217, 0.3242, 0.5716, 0.4106, 0.6524, 0.4693, 0.6667, 0.5, 0.6667, 1.0, 0.6, 1.0, 0.6, 0.5, 0.4186, 0.7476, 0.3977, 0.9773, 0.6023, 0.9773, 0.5814, 0.7476, 0.5814, 0.5024, 0.6023, 0.2727, 0.3977, 0.2727, 0.4186, 0.5024, 0.3977, 0.4773, 0.4186, 0.5626, 0.4186, 0.5024, 0.3977, 0.2727, 0.6023, 0.2727, 0.5814, 0.5024, 0.5814, 0.5626, 0.6023, 0.4773, 0.6023, 0.4773, 0.5814, 0.5626, 0.4186, 0.5626, 0.3977, 0.4773, 0.5814, 0.6874, 0.6023, 0.7727, 0.3977, 0.7727, 0.4186, 0.6874, 0.3977, 0.9773, 0.4186, 0.7476, 0.4186, 0.6874, 0.3977, 0.7727, 0.6023, 0.7727, 0.5814, 0.6874, 0.5814, 0.7476, 0.6023, 0.9773, 0.4186, 0.7476, 0.5814, 0.7476, 0.5814, 0.5024, 0.4186, 0.5024, 0.75, 0.49, 0.8476, 0.4693, 0.9284, 0.4106, 0.9783, 0.3242, 0.9887, 0.2249, 0.9578, 0.13, 0.8911, 0.05584, 0.7999, 0.01524, 0.7001, 0.01524, 0.6089, 0.05584, 0.5422, 0.13, 0.5113, 0.2249, 0.5217, 0.3242, 0.5716, 0.4106, 0.6524, 0.4693, 0.75, 0.49, 0.8476, 0.4693, 0.9284, 0.4106, 0.9783, 0.3242, 0.9887, 0.2249, 0.9578, 0.13, 0.8911, 0.05584, 0.7999, 0.01524, 0.7001, 0.01524, 0.6089, 0.05584, 0.5422, 0.13, 0.5113, 0.2249, 0.5217, 0.3242, 0.5716, 0.4106, 0.6524, 0.4693, 0.75, 0.49, 0.8476, 0.4693, 0.9284, 0.4106, 0.9783, 0.3242, 0.9887, 0.2249, 0.9578, 0.13, 0.8911, 0.05584, 0.7999, 0.01524, 0.7001, 0.01524, 0.6089, 0.05584, 0.5422, 0.13, 0.5113, 0.2249, 0.5217, 0.3242, 0.5716, 0.4106, 0.6524, 0.4693, 0.75, 0.49, 0.8476, 0.4693, 0.9284, 0.4106, 0.9783, 0.3242, 0.9887, 0.2249, 0.9578, 0.13, 0.8911, 0.05584, 0.7999, 0.01524, 0.7001, 0.01524, 0.6089, 0.05584, 0.5422, 0.13, 0.5113, 0.2249, 0.5217, 0.3242, 0.5716, 0.4106, 0.6524, 0.4693, 0.75, 0.49, 0.8476, 0.4693, 0.9284, 0.4106, 0.9783, 0.3242, 0.9887, 0.2249, 0.9578, 0.13, 0.8911, 0.05584, 0.7999, 0.01524, 0.7001, 0.01524, 0.6089, 0.05584, 0.5422, 0.13, 0.5113, 0.2249, 0.5217, 0.3242, 0.5716, 0.4106, 0.6524, 0.4693, 0.5333, 0.5, 0.4667, 0.5, 0.4667, 0.5, 0.5333, 0.5, 0.8667, 0.5, 0.8, 0.5, 0.8, 0.5, 0.8667, 0.5, 1.0, 0.5, 0.9333, 0.5, 0.9333, 0.5, 1.0, 0.5, 0.3333, 0.5, 0.2667, 0.5, 0.2667, 0.5, 0.3333, 0.5, 0.6667, 0.5, 0.6, 0.5, 0.6, 0.5, 0.6667, 0.5, 0.1333, 0.5, 0.06667, 0.5, 0.06667, 0.5, 0.1333, 0.5, 0.4667, 0.5, 0.4, 0.5, 0.4, 0.5, 0.4667, 0.5, 0.4667, 0.5, 0.4, 0.5, 0.4, 0.5, 0.4667, 0.5, 1.0, 0.5, 0.9333, 0.5, 0.9333, 0.5, 1.0, 0.5, 0.8, 0.5, 0.7333, 0.5, 0.7333, 0.5, 0.8, 0.5, 0.8, 0.5, 0.7333, 0.5, 0.7333, 0.5, 0.8, 0.5, 0.2667, 0.5, 0.2, 0.5, 0.2, 0.5, 0.2667, 0.5, 0.6, 0.5, 0.5333, 0.5, 0.5333, 0.5, 0.6, 0.5, 0.06667, 0.5, 4.47e-08, 0.5, 4.47e-08, 0.5, 0.06667, 0.5, 0.9333, 0.5, 0.8667, 0.5, 0.8667, 0.5, 0.9333, 0.5, 0.4, 0.5, 0.3333, 0.5, 0.3333, 0.5, 0.4, 0.5, 0.7333, 0.5, 0.6667, 0.5, 0.6667, 0.5, 0.7333, 0.5, 0.3333, 0.5, 0.2667, 0.5, 0.2667, 0.5, 0.3333, 0.5, 0.2, 0.5, 0.1333, 0.5, 0.1333, 0.5, 0.2, 0.5, 0.5333, 0.5, 0.4667, 0.5, 0.4667, 0.5, 0.5333, 0.5, 0.8667, 0.5, 0.8, 0.5, 0.8, 0.5, 0.8667, 0.5, 0.2667, 0.5, 0.2, 0.5, 0.2, 0.5, 0.2667, 0.5, 1.0, 0.5, 0.9333, 0.5, 0.9333, 0.5, 1.0, 0.5, 0.3333, 0.5, 0.2667, 0.5, 0.2667, 0.5, 0.3333, 0.5, 0.6667, 0.5, 0.6, 0.5, 0.6, 0.5, 0.6667, 0.5, 0.1333, 0.5, 0.06667, 0.5, 0.06667, 0.5, 0.1333, 0.5, 0.2, 0.5, 0.1333, 0.5, 0.1333, 0.5, 0.2, 0.5, 0.4667, 0.5, 0.4, 0.5, 0.4, 0.5, 0.4667, 0.5, 0.8, 0.5, 0.7333, 0.5, 0.7333, 0.5, 0.8, 0.5, 0.5333, 0.5, 0.4667, 0.5, 0.4667, 0.5, 0.5333, 0.5, 0.2667, 0.5, 0.2, 0.5, 0.2, 0.5, 0.2667, 0.5, 0.1333, 0.5, 0.06667, 0.5, 0.06667, 0.5, 0.1333, 0.5, 0.6, 0.5, 0.5333, 0.5, 0.5333, 0.5, 0.6, 0.5, 0.06667, 0.5, 4.47e-08, 0.5, 4.47e-08, 0.5, 0.06667, 0.5, 0.9333, 0.5, 0.8667, 0.5, 0.8667, 0.5, 0.9333, 0.5, 0.8667, 0.5, 0.8, 0.5, 0.8, 0.5, 0.8667, 0.5, 0.4, 0.5, 0.3333, 0.5, 0.3333, 0.5, 0.4, 0.5, 0.06667, 0.5, 4.47e-08, 0.5, 4.47e-08, 0.5, 0.06667, 0.5, 0.7333, 0.5, 0.6667, 0.5, 0.6667, 0.5, 0.7333, 0.5, 0.2, 0.5, 0.1333, 0.5, 0.1333, 0.5, 0.2, 0.5, 0.5333, 0.5, 0.4667, 0.5, 0.4667, 0.5, 0.5333, 0.5, 0.8667, 0.5, 0.8, 0.5, 0.8, 0.5, 0.8667, 0.5, 1.0, 0.5, 0.9333, 0.5, 0.9333, 0.5, 1.0, 0.5, 0.3333, 0.5, 0.2667, 0.5, 0.2667, 0.5, 0.3333, 0.5, 0.6667, 0.5, 0.6, 0.5, 0.6, 0.5, 0.6667, 0.5, 0.1333, 0.5, 0.06667, 0.5, 0.06667, 0.5, 0.1333, 0.5, 0.4667, 0.5, 0.4, 0.5, 0.4, 0.5, 0.4667, 0.5, 0.8, 0.5, 0.7333, 0.5, 0.7333, 0.5, 0.8, 0.5, 0.2667, 0.5, 0.2, 0.5, 0.2, 0.5, 0.2667, 0.5, 0.6, 0.5, 0.5333, 0.5, 0.5333, 0.5, 0.6, 0.5, 0.06667, 0.5, 4.47e-08, 0.5, 4.47e-08, 0.5, 0.06667, 0.5, 0.9333, 0.5, 0.8667, 0.5, 0.8667, 0.5, 0.9333, 0.5, 0.6, 0.5, 0.5333, 0.5, 0.5333, 0.5, 0.6, 0.5, 0.4, 0.5, 0.3333, 0.5, 0.3333, 0.5, 0.4, 0.5, 0.7333, 0.5, 0.6667, 0.5, 0.6667, 0.5, 0.7333, 0.5, 0.9333, 0.5, 0.8667, 0.5, 0.8667, 0.5, 0.9333, 0.5, 0.2, 0.5, 0.1333, 0.5, 0.1333, 0.5, 0.2, 0.5, 0.5333, 0.5, 0.4667, 0.5, 0.4667, 0.5, 0.5333, 0.5, 0.4, 0.5, 0.3333, 0.5, 0.3333, 0.5, 0.4, 0.5, 0.8667, 0.5, 0.8, 0.5, 0.8, 0.5, 0.8667, 0.5, 1.0, 0.5, 0.9333, 0.5, 0.9333, 0.5, 1.0, 0.5, 0.3333, 0.5, 0.2667, 0.5, 0.2667, 0.5, 0.3333, 0.5, 0.6667, 0.5, 0.6, 0.5, 0.6, 0.5, 0.6667, 0.5, 0.7333, 0.5, 0.6667, 0.5, 0.6667, 0.5, 0.7333, 0.5, 0.1333, 0.5, 0.06667, 0.5, 0.06667, 0.5, 0.1333, 0.5, 0.4667, 0.5, 0.4, 0.5, 0.4, 0.5, 0.4667, 0.5, 0.8, 0.5, 0.7333, 0.5, 0.7333, 0.5, 0.8, 0.5, 0.2667, 0.5, 0.2, 0.5, 0.2, 0.5, 0.2667, 0.5, 0.6, 0.5, 0.5333, 0.5, 0.5333, 0.5, 0.6, 0.5, 0.06667, 0.5, 4.47e-08, 0.5, 4.47e-08, 0.5, 0.06667, 0.5, 0.9333, 0.5, 0.8667, 0.5, 0.8667, 0.5, 0.9333, 0.5, 0.9333, 0.5, 0.8667, 0.5, 0.8667, 0.5, 0.9333, 0.5, 0.4667, 0.5, 0.4667, 1.0, 0.4, 1.0, 0.4, 0.5, 0.4, 0.5, 0.4, 1.0, 0.3333, 1.0, 0.3333, 0.5, 0.3333, 0.5, 0.3333, 1.0, 0.2667, 1.0, 0.2667, 0.5, 0.2667, 0.5, 0.2667, 1.0, 0.2, 1.0, 0.2, 0.5, 0.2, 0.5, 0.2, 1.0, 0.1333, 1.0, 0.1333, 0.5, 0.5333, 0.5, 0.5333, 1.0, 0.4667, 1.0, 0.4667, 0.5, 0.6, 0.5, 0.6, 1.0, 0.5333, 1.0, 0.5333, 0.5, 0.6667, 0.5, 0.6667, 1.0, 0.6, 1.0, 0.6, 0.5, 0.7333, 0.5, 0.7333, 1.0, 0.6667, 1.0, 0.6667, 0.5, 0.8, 0.5, 0.8, 1.0, 0.7333, 1.0, 0.7333, 0.5, 0.8667, 0.5, 0.8667, 1.0, 0.8, 1.0, 0.8, 0.5, 0.06667, 0.5, 0.06667, 1.0, 4.47e-08, 1.0, 4.47e-08, 0.5, 0.9333, 0.5, 0.9333, 1.0, 0.8667, 1.0, 0.8667, 0.5, 1.0, 0.5, 1.0, 1.0, 0.9333, 1.0, 0.9333, 0.5, 0.1333, 0.5, 0.1333, 1.0, 0.06667, 1.0, 0.06667, 0.5, 0.75, 0.49, 0.8476, 0.4693, 0.9284, 0.4106, 0.9783, 0.3242, 0.9887, 0.2249, 0.9578, 0.13, 0.8911, 0.05584, 0.7999, 0.01524, 0.7001, 0.01524, 0.6089, 0.05584, 0.5422, 0.13, 0.5113, 0.2249, 0.5217, 0.3242, 0.5716, 0.4106, 0.6524, 0.4693, 0.4, 0.5, 0.3333, 0.5, 0.3333, 0.5, 0.4, 0.5, 0.7333, 0.5, 0.6667, 0.5, 0.6667, 0.5, 0.7333, 0.5, 0.6667, 0.5, 0.6, 0.5, 0.6, 0.5, 0.6667, 0.5, 0.4667, 0.5, 0.4, 0.5, 0.4, 0.5, 0.4667, 0.5, 1.0, 0.5, 0.9333, 0.5, 0.9333, 0.5, 1.0, 0.5, 0.8, 0.5, 0.7333, 0.5, 0.7333, 0.5, 0.8, 0.5, 0.3333, 0.5, 0.2667, 0.5, 0.2667, 0.5, 0.3333, 0.5, 0.2667, 0.5, 0.2, 0.5, 0.2, 0.5, 0.2667, 0.5, 0.2, 0.5, 0.1333, 0.5, 0.1333, 0.5, 0.2, 0.5, 0.5333, 0.5, 0.4667, 0.5, 0.4667, 0.5, 0.5333, 0.5, 0.1333, 0.5, 0.06667, 0.5, 0.06667, 0.5, 0.1333, 0.5, 0.8667, 0.5, 0.8, 0.5, 0.8, 0.5, 0.8667, 0.5, 0.06667, 0.5, 4.47e-08, 0.5, 4.47e-08, 0.5, 0.06667, 0.5, 0.6, 0.5, 0.5333, 0.5, 0.5333, 0.5, 0.6, 0.5, 0.4667, 1.0, 0.5333, 1.0, 0.5333, 1.0, 0.4667, 1.0, 0.5333, 1.0, 0.6, 1.0, 0.6, 1.0, 0.5333, 1.0, 0.8667, 1.0, 0.9333, 1.0, 0.9333, 1.0, 0.8667, 1.0, 4.47e-08, 1.0, 0.06667, 1.0, 0.06667, 1.0, 4.47e-08, 1.0, 0.6, 1.0, 0.6667, 1.0, 0.6667, 1.0, 0.6, 1.0, 0.9333, 1.0, 1.0, 1.0, 1.0, 1.0, 0.9333, 1.0, 0.2667, 1.0, 0.3333, 1.0, 0.3333, 1.0, 0.2667, 1.0, 0.9333, 1.0, 1.0, 1.0, 1.0, 1.0, 0.9333, 1.0, 0.6, 1.0, 0.6667, 1.0, 0.6667, 1.0, 0.6, 1.0, 0.8667, 1.0, 0.9333, 1.0, 0.9333, 1.0, 0.8667, 1.0, 0.06667, 1.0, 0.1333, 1.0, 0.1333, 1.0, 0.06667, 1.0, 0.5333, 1.0, 0.6, 1.0, 0.6, 1.0, 0.5333, 1.0, 0.4, 1.0, 0.4667, 1.0, 0.4667, 1.0, 0.4, 1.0, 0.7333, 1.0, 0.8, 1.0, 0.8, 1.0, 0.7333, 1.0, 0.8667, 1.0, 0.9333, 1.0, 0.9333, 1.0, 0.8667, 1.0, 0.2, 1.0, 0.2667, 1.0, 0.2667, 1.0, 0.2, 1.0, 4.47e-08, 1.0, 0.06667, 1.0, 0.06667, 1.0, 4.47e-08, 1.0, 0.5333, 1.0, 0.6, 1.0, 0.6, 1.0, 0.5333, 1.0, 0.8667, 1.0, 0.9333, 1.0, 0.9333, 1.0, 0.8667, 1.0, 0.3333, 1.0, 0.4, 1.0, 0.4, 1.0, 0.3333, 1.0, 0.3333, 1.0, 0.4, 1.0, 0.4, 1.0, 0.3333, 1.0, 0.6667, 1.0, 0.7333, 1.0, 0.7333, 1.0, 0.6667, 1.0, 0.6, 1.0, 0.6667, 1.0, 0.6667, 1.0, 0.6, 1.0, 0.1333, 1.0, 0.2, 1.0, 0.2, 1.0, 0.1333, 1.0, 0.4667, 1.0, 0.5333, 1.0, 0.5333, 1.0, 0.4667, 1.0, 0.6667, 1.0, 0.7333, 1.0, 0.7333, 1.0, 0.6667, 1.0, 0.8, 1.0, 0.8667, 1.0, 0.8667, 1.0, 0.8, 1.0, 0.9333, 1.0, 1.0, 1.0, 1.0, 1.0, 0.9333, 1.0, 0.2667, 1.0, 0.3333, 1.0, 0.3333, 1.0, 0.2667, 1.0, 0.9333, 1.0, 1.0, 1.0, 1.0, 1.0, 0.9333, 1.0, 0.6, 1.0, 0.6667, 1.0, 0.6667, 1.0, 0.6, 1.0, 0.6, 1.0, 0.6667, 1.0, 0.6667, 1.0, 0.6, 1.0, 0.06667, 1.0, 0.1333, 1.0, 0.1333, 1.0, 0.06667, 1.0, 0.4, 1.0, 0.4667, 1.0, 0.4667, 1.0, 0.4, 1.0, 0.7333, 1.0, 0.8, 1.0, 0.8, 1.0, 0.7333, 1.0, 0.2667, 1.0, 0.3333, 1.0, 0.3333, 1.0, 0.2667, 1.0, 0.2, 1.0, 0.2667, 1.0, 0.2667, 1.0, 0.2, 1.0, 4.47e-08, 1.0, 0.06667, 1.0, 0.06667, 1.0, 4.47e-08, 1.0, 0.5333, 1.0, 0.6, 1.0, 0.6, 1.0, 0.5333, 1.0, 0.8667, 1.0, 0.9333, 1.0, 0.9333, 1.0, 0.8667, 1.0, 0.2, 1.0, 0.2667, 1.0, 0.2667, 1.0, 0.2, 1.0, 0.3333, 1.0, 0.4, 1.0, 0.4, 1.0, 0.3333, 1.0, 0.4, 1.0, 0.4667, 1.0, 0.4667, 1.0, 0.4, 1.0, 0.6667, 1.0, 0.7333, 1.0, 0.7333, 1.0, 0.6667, 1.0, 0.9333, 1.0, 1.0, 1.0, 1.0, 1.0, 0.9333, 1.0, 0.1333, 1.0, 0.2, 1.0, 0.2, 1.0, 0.1333, 1.0, 0.1333, 1.0, 0.2, 1.0, 0.2, 1.0, 0.1333, 1.0, 0.7333, 1.0, 0.8, 1.0, 0.8, 1.0, 0.7333, 1.0, 0.4667, 1.0, 0.5333, 1.0, 0.5333, 1.0, 0.4667, 1.0, 0.8, 1.0, 0.8667, 1.0, 0.8667, 1.0, 0.8, 1.0, 0.06667, 1.0, 0.1333, 1.0, 0.1333, 1.0, 0.06667, 1.0, 0.2667, 1.0, 0.3333, 1.0, 0.3333, 1.0, 0.2667, 1.0, 0.9333, 1.0, 1.0, 1.0, 1.0, 1.0, 0.9333, 1.0, 0.6, 1.0, 0.6667, 1.0, 0.6667, 1.0, 0.6, 1.0, 0.06667, 1.0, 0.1333, 1.0, 0.1333, 1.0, 0.06667, 1.0, 0.4, 1.0, 0.4667, 1.0, 0.4667, 1.0, 0.4, 1.0, 4.47e-08, 1.0, 0.06667, 1.0, 0.06667, 1.0, 4.47e-08, 1.0, 0.7333, 1.0, 0.8, 1.0, 0.8, 1.0, 0.7333, 1.0, 0.2, 1.0, 0.2667, 1.0, 0.2667, 1.0, 0.2, 1.0, 4.47e-08, 1.0, 0.06667, 1.0, 0.06667, 1.0, 4.47e-08, 1.0, 0.5333, 1.0, 0.6, 1.0, 0.6, 1.0, 0.5333, 1.0, 0.8667, 1.0, 0.9333, 1.0, 0.9333, 1.0, 0.8667, 1.0, 0.3333, 1.0, 0.4, 1.0, 0.4, 1.0, 0.3333, 1.0, 0.2667, 1.0, 0.3333, 1.0, 0.3333, 1.0, 0.2667, 1.0, 0.6667, 1.0, 0.7333, 1.0, 0.7333, 1.0, 0.6667, 1.0, 0.1333, 1.0, 0.2, 1.0, 0.2, 1.0, 0.1333, 1.0, 0.3333, 1.0, 0.4, 1.0, 0.4, 1.0, 0.3333, 1.0, 0.4667, 1.0, 0.5333, 1.0, 0.5333, 1.0, 0.4667, 1.0, 0.4667, 1.0, 0.5333, 1.0, 0.5333, 1.0, 0.4667, 1.0, 0.2, 1.0, 0.2667, 1.0, 0.2667, 1.0, 0.2, 1.0, 0.8, 1.0, 0.8667, 1.0, 0.8667, 1.0, 0.8, 1.0, 0.6667, 1.0, 0.7333, 1.0, 0.7333, 1.0, 0.6667, 1.0, 0.8, 1.0, 0.8667, 1.0, 0.8667, 1.0, 0.8, 1.0, 0.2667, 1.0, 0.3333, 1.0, 0.3333, 1.0, 0.2667, 1.0, 0.9333, 1.0, 1.0, 1.0, 1.0, 1.0, 0.9333, 1.0, 0.6, 1.0, 0.6667, 1.0, 0.6667, 1.0, 0.6, 1.0, 0.1333, 1.0, 0.2, 1.0, 0.2, 1.0, 0.1333, 1.0, 0.06667, 1.0, 0.1333, 1.0, 0.1333, 1.0, 0.06667, 1.0, 0.4, 1.0, 0.4667, 1.0, 0.4667, 1.0, 0.4, 1.0, 0.4, 1.0, 0.4667, 1.0, 0.4667, 1.0, 0.4, 1.0, 0.7333, 1.0, 0.8, 1.0, 0.8, 1.0, 0.7333, 1.0, 0.06667, 1.0, 0.1333, 1.0, 0.1333, 1.0, 0.06667, 1.0, 0.7333, 1.0, 0.8, 1.0, 0.8, 1.0, 0.7333, 1.0, 0.2, 1.0, 0.2667, 1.0, 0.2667, 1.0, 0.2, 1.0, 4.47e-08, 1.0, 0.06667, 1.0, 0.06667, 1.0, 4.47e-08, 1.0, 0.5333, 1.0, 0.6, 1.0, 0.6, 1.0, 0.5333, 1.0, 0.8667, 1.0, 0.9333, 1.0, 0.9333, 1.0, 0.8667, 1.0, 4.47e-08, 1.0, 0.06667, 1.0, 0.06667, 1.0, 4.47e-08, 1.0, 0.3333, 1.0, 0.4, 1.0, 0.4, 1.0, 0.3333, 1.0, 0.6667, 1.0, 0.7333, 1.0, 0.7333, 1.0, 0.6667, 1.0, 0.4667, 1.0, 0.5333, 1.0, 0.5333, 1.0, 0.4667, 1.0, 0.1333, 1.0, 0.2, 1.0, 0.2, 1.0, 0.1333, 1.0, 0.3476, 0.4693, 0.25, 0.49, 0.1524, 0.4693, 0.07165, 0.4106, 0.02175, 0.3242, 0.01131, 0.2249, 0.04215, 0.13, 0.1089, 0.05584, 0.2001, 0.01524, 0.2999, 0.01524, 0.3911, 0.05584, 0.4578, 0.13, 0.4887, 0.2249, 0.4783, 0.3242, 0.4284, 0.4106, 0.3476, 0.4693, 0.25, 0.49, 0.1524, 0.4693, 0.07165, 0.4106, 0.02175, 0.3242, 0.01131, 0.2249, 0.04215, 0.13, 0.1089, 0.05584, 0.2001, 0.01524, 0.2999, 0.01524, 0.3911, 0.05584, 0.4578, 0.13, 0.4887, 0.2249, 0.4783, 0.3242, 0.4284, 0.4106, 0.3476, 0.4693, 0.25, 0.49, 0.1524, 0.4693, 0.07165, 0.4106, 0.02175, 0.3242, 0.01131, 0.2249, 0.04215, 0.13, 0.1089, 0.05584, 0.2001, 0.01524, 0.2999, 0.01524, 0.3911, 0.05584, 0.4578, 0.13, 0.4887, 0.2249, 0.4783, 0.3242, 0.4284, 0.4106, 0.3476, 0.4693, 0.25, 0.49, 0.1524, 0.4693, 0.07165, 0.4106, 0.02175, 0.3242, 0.01131, 0.2249, 0.04215, 0.13, 0.1089, 0.05584, 0.2001, 0.01524, 0.2999, 0.01524, 0.3911, 0.05584, 0.4578, 0.13, 0.4887, 0.2249, 0.4783, 0.3242, 0.4284, 0.4106, 0.3476, 0.4693, 0.25, 0.49, 0.1524, 0.4693, 0.07165, 0.4106, 0.02175, 0.3242, 0.01131, 0.2249, 0.04215, 0.13, 0.1089, 0.05584, 0.2001, 0.01524, 0.2999, 0.01524, 0.3911, 0.05584, 0.4578, 0.13, 0.4887, 0.2249, 0.4783, 0.3242, 0.4284, 0.4106, 0.3476, 0.4693, 0.25, 0.49, 0.1524, 0.4693, 0.07165, 0.4106, 0.02175, 0.3242, 0.01131, 0.2249, 0.04215, 0.13, 0.1089, 0.05584, 0.2001, 0.01524, 0.2999, 0.01524, 0.3911, 0.05584, 0.4578, 0.13, 0.4887, 0.2249, 0.4783, 0.3242, 0.4284, 0.4106, 0.5333, 1.0, 0.6, 1.0, 0.6, 1.0, 0.5333, 1.0, 0.8, 1.0, 0.8667, 1.0, 0.8667, 1.0, 0.8, 1.0, 0.8667, 1.0, 0.9333, 1.0, 0.9333, 1.0, 0.8667, 1.0, 0.7333, 1.0, 0.8, 1.0, 0.8, 1.0, 0.7333, 1.0, 0.4, 1.0, 0.4667, 1.0, 0.4667, 1.0, 0.4, 1.0, 0.6667, 1.0, 0.7333, 1.0, 0.7333, 1.0, 0.6667, 1.0, 0.3333, 1.0, 0.4, 1.0, 0.4, 1.0, 0.3333, 1.0, 0.3333, 1.0, 0.4, 1.0, 0.4, 1.0, 0.3333, 1.0, 0.2667, 1.0, 0.3333, 1.0, 0.3333, 1.0, 0.2667, 1.0, 0.6667, 1.0, 0.7333, 1.0, 0.7333, 1.0, 0.6667, 1.0, 0.6, 1.0, 0.6667, 1.0, 0.6667, 1.0, 0.6, 1.0, 0.4, 1.0, 0.4667, 1.0, 0.4667, 1.0, 0.4, 1.0, 0.6, 1.0, 0.6667, 1.0, 0.6667, 1.0, 0.6, 1.0, 0.2, 1.0, 0.2667, 1.0, 0.2667, 1.0, 0.2, 1.0, 0.7333, 1.0, 0.8, 1.0, 0.8, 1.0, 0.7333, 1.0, 0.5333, 1.0, 0.6, 1.0, 0.6, 1.0, 0.5333, 1.0, 0.9333, 1.0, 1.0, 1.0, 1.0, 1.0, 0.9333, 1.0, 0.4667, 1.0, 0.5333, 1.0, 0.5333, 1.0, 0.4667, 1.0, 0.4667, 1.0, 0.5333, 1.0, 0.5333, 1.0, 0.4667, 1.0, 0.1333, 1.0, 0.2, 1.0, 0.2, 1.0, 0.1333, 1.0, 0.8, 1.0, 0.8667, 1.0, 0.8667, 1.0, 0.8, 1.0, 0.06667, 1.0, 0.1333, 1.0, 0.1333, 1.0, 0.06667, 1.0, 0.5333, 1.0, 0.6, 1.0, 0.6, 1.0, 0.5333, 1.0, 4.47e-08, 1.0, 0.06667, 1.0, 0.06667, 1.0, 4.47e-08, 1.0, 0.8667, 1.0, 0.9333, 1.0, 0.9333, 1.0, 0.8667, 1.0, 0.4, 1.0, 0.4667, 1.0, 0.4667, 1.0, 0.4, 1.0, 0.2667, 1.0, 0.3333, 1.0, 0.3333, 1.0, 0.2667, 1.0, 0.6, 1.0, 0.6667, 1.0, 0.6667, 1.0, 0.6, 1.0, 0.3333, 1.0, 0.4, 1.0, 0.4, 1.0, 0.3333, 1.0, 0.2, 1.0, 0.2667, 1.0, 0.2667, 1.0, 0.2, 1.0, 0.9333, 1.0, 1.0, 1.0, 1.0, 1.0, 0.9333, 1.0, 0.2667, 1.0, 0.3333, 1.0, 0.3333, 1.0, 0.2667, 1.0, 0.1333, 1.0, 0.2, 1.0, 0.2, 1.0, 0.1333, 1.0, 0.2667, 1.0, 0.3333, 1.0, 0.3333, 1.0, 0.2667, 1.0, 0.06667, 1.0, 0.1333, 1.0, 0.1333, 1.0, 0.06667, 1.0, 0.2, 1.0, 0.2667, 1.0, 0.2667, 1.0, 0.2, 1.0, 0.2, 1.0, 0.2667, 1.0, 0.2667, 1.0, 0.2, 1.0, 4.47e-08, 1.0, 0.06667, 1.0, 0.06667, 1.0, 4.47e-08, 1.0, 0.1333, 1.0, 0.2, 1.0, 0.2, 1.0, 0.1333, 1.0, 0.06667, 1.0, 0.1333, 1.0, 0.1333, 1.0, 0.06667, 1.0, 0.1333, 1.0, 0.2, 1.0, 0.2, 1.0, 0.1333, 1.0, 4.47e-08, 1.0, 0.06667, 1.0, 0.06667, 1.0, 4.47e-08, 1.0, 0.06667, 1.0, 0.1333, 1.0, 0.1333, 1.0, 0.06667, 1.0, 0.9333, 1.0, 1.0, 1.0, 1.0, 1.0, 0.9333, 1.0, 4.47e-08, 1.0, 0.06667, 1.0, 0.06667, 1.0, 4.47e-08, 1.0, 0.8667, 1.0, 0.9333, 1.0, 0.9333, 1.0, 0.8667, 1.0, 0.8, 1.0, 0.8667, 1.0, 0.8667, 1.0, 0.8, 1.0, 0.7333, 1.0, 0.8, 1.0, 0.8, 1.0, 0.7333, 1.0, 0.6667, 1.0, 0.7333, 1.0, 0.7333, 1.0, 0.6667, 1.0, 0.9333, 1.0, 1.0, 1.0, 1.0, 1.0, 0.9333, 1.0, 0.6, 1.0, 0.6667, 1.0, 0.6667, 1.0, 0.6, 1.0, 0.8667, 1.0, 0.9333, 1.0, 0.9333, 1.0, 0.8667, 1.0, 0.5333, 1.0, 0.6, 1.0, 0.6, 1.0, 0.5333, 1.0, 0.4667, 1.0, 0.5333, 1.0, 0.5333, 1.0, 0.4667, 1.0, 0.8, 1.0, 0.8667, 1.0, 0.8667, 1.0, 0.8, 1.0, 0.7333, 1.0, 0.8, 1.0, 0.8, 1.0, 0.7333, 1.0, 0.4, 1.0, 0.4667, 1.0, 0.4667, 1.0, 0.4, 1.0, 0.6667, 1.0, 0.7333, 1.0, 0.7333, 1.0, 0.6667, 1.0, 0.3333, 1.0, 0.4, 1.0, 0.4, 1.0, 0.3333, 1.0, 0.2667, 1.0, 0.3333, 1.0, 0.3333, 1.0, 0.2667, 1.0, 0.6, 1.0, 0.6667, 1.0, 0.6667, 1.0, 0.6, 1.0, 0.2, 1.0, 0.2667, 1.0, 0.2667, 1.0, 0.2, 1.0, 0.5333, 1.0, 0.6, 1.0, 0.6, 1.0, 0.5333, 1.0, 0.3333, 1.0, 0.4, 1.0, 0.4, 1.0, 0.3333, 1.0, 0.4667, 1.0, 0.5333, 1.0, 0.5333, 1.0, 0.4667, 1.0, 0.1333, 1.0, 0.2, 1.0, 0.2, 1.0, 0.1333, 1.0, 0.6667, 1.0, 0.7333, 1.0, 0.7333, 1.0, 0.6667, 1.0, 0.06667, 1.0, 0.1333, 1.0, 0.1333, 1.0, 0.06667, 1.0, 0.9333, 1.0, 1.0, 1.0, 1.0, 1.0, 0.9333, 1.0, 4.47e-08, 1.0, 0.06667, 1.0, 0.06667, 1.0, 4.47e-08, 1.0, 0.8667, 1.0, 0.9333, 1.0, 0.9333, 1.0, 0.8667, 1.0, 0.4, 1.0, 0.4667, 1.0, 0.4667, 1.0, 0.4, 1.0, 0.4, 1.0, 0.4667, 1.0, 0.4667, 1.0, 0.4, 1.0, 0.3333, 1.0, 0.4, 1.0, 0.4, 1.0, 0.3333, 1.0, 0.7333, 1.0, 0.8, 1.0, 0.8, 1.0, 0.7333, 1.0, 0.2667, 1.0, 0.3333, 1.0, 0.3333, 1.0, 0.2667, 1.0, 0.8, 1.0, 0.8667, 1.0, 0.8667, 1.0, 0.8, 1.0, 0.7333, 1.0, 0.8, 1.0, 0.8, 1.0, 0.7333, 1.0, 0.2, 1.0, 0.2667, 1.0, 0.2667, 1.0, 0.2, 1.0, 0.6667, 1.0, 0.7333, 1.0, 0.7333, 1.0, 0.6667, 1.0, 0.4667, 1.0, 0.5333, 1.0, 0.5333, 1.0, 0.4667, 1.0, 0.1333, 1.0, 0.2, 1.0, 0.2, 1.0, 0.1333, 1.0, 0.8, 1.0, 0.8667, 1.0, 0.8667, 1.0, 0.8, 1.0, 0.06667, 1.0, 0.1333, 1.0, 0.1333, 1.0, 0.06667, 1.0, 0.625, 0.1574, 0.375, 0.1574, 0.3878, 0.2628, 0.6121, 0.2629, 0.3673, 0.5, 0.1327, 0.5, 0.125, 0.5926, 0.375, 0.5925, 0.8673, 0.5, 0.6327, 0.5, 0.625, 0.5925, 0.875, 0.5926, 0.6121, 0.4871, 0.3879, 0.4871, 0.375, 0.5925, 0.625, 0.5925, 0.625, 0.5925, 0.625, 0.75, 0.875, 0.75, 0.875, 0.5926])
me_plane.materials.append(mat_jail_bar)
me_plane.materials.append(mat_jailwall)
me_plane.materials.append(mat_jailfloor)
me_plane.update()
me_cube_001 = bpy.data.meshes.new('Cube.001')
me_cube_001.from_pydata([(1.994, 0.4419, -0.5646), (1.994, 0.4419, -0.5039), (1.994, 2.338, -0.5646), (1.994, 2.338, -0.5039), (2.342, 0.4419, -0.5486), (2.342, 0.4419, -0.4879), (2.342, 2.338, -0.5486), (2.342, 2.338, -0.4879), (1.994, 1.39, -0.5646), (1.994, 1.39, -0.5039), (2.342, 1.39, -0.5486), (2.342, 1.39, -0.4879), (2.099, 0.5461, -0.4939), (2.049, 0.5461, -0.4979), (2.049, 0.4899, -0.4979), (2.099, 0.4899, -0.4939), (2.1, 2.285, -0.4939), (2.05, 2.285, -0.4979), (2.05, 2.229, -0.4979), (2.1, 2.229, -0.4939), (2.444, 0.5461, -0.237), (2.493, 0.5461, -0.2331), (2.493, 0.4899, -0.2331), (2.444, 0.4899, -0.237), (2.445, 2.285, -0.237), (2.494, 2.285, -0.2331), (2.494, 2.229, -0.2331), (2.445, 2.229, -0.237)], [], [(8, 9, 3, 2), (2, 3, 7, 6), (10, 11, 5, 4), (4, 5, 1, 0), (8, 10, 4, 0), (15, 12, 21, 22), (14, 15, 22, 23), (2, 6, 10, 8), (6, 7, 11, 10), (0, 1, 9, 8), (11, 9, 13, 12), (9, 1, 14, 13), (1, 5, 15, 14), (5, 11, 12, 15), (7, 3, 17, 16), (3, 9, 18, 17), (9, 11, 19, 18), (11, 7, 16, 19), (21, 20, 23, 22), (25, 24, 27, 26), (17, 18, 27, 24), (16, 17, 24, 25), (13, 14, 23, 20), (18, 19, 26, 27), (12, 13, 20, 21), (19, 16, 25, 26)])
_uv = me_cube_001.uv_layers.new(name='UVMap')
_uv.uv.foreach_set('vector', [0.375, 0.125, 0.625, 0.125, 0.625, 0.25, 0.375, 0.25, 0.375, 0.25, 0.625, 0.25, 0.625, 0.5, 0.375, 0.5, 0.375, 0.625, 0.625, 0.625, 0.625, 0.75, 0.375, 0.75, 0.375, 0.75, 0.625, 0.75, 0.625, 1.0, 0.375, 1.0, 0.125, 0.625, 0.375, 0.625, 0.375, 0.75, 0.125, 0.75, 0.719, 0.7327, 0.719, 0.6423, 0.719, 0.6423, 0.719, 0.7327, 0.781, 0.7327, 0.719, 0.7327, 0.719, 0.7327, 0.781, 0.7327, 0.125, 0.5, 0.375, 0.5, 0.375, 0.625, 0.125, 0.625, 0.375, 0.5, 0.625, 0.5, 0.625, 0.625, 0.375, 0.625, 0.375, 0.0, 0.625, 0.0, 0.625, 0.125, 0.375, 0.125, 0.625, 0.625, 0.875, 0.625, 0.781, 0.6423, 0.719, 0.6423, 0.875, 0.625, 0.875, 0.75, 0.781, 0.7327, 0.781, 0.6423, 0.875, 0.75, 0.625, 0.75, 0.719, 0.7327, 0.781, 0.7327, 0.625, 0.75, 0.625, 0.625, 0.719, 0.6423, 0.719, 0.7327, 0.625, 0.5, 0.875, 0.5, 0.781, 0.5173, 0.719, 0.5173, 0.875, 0.5, 0.875, 0.625, 0.781, 0.6077, 0.781, 0.5173, 0.875, 0.625, 0.625, 0.625, 0.719, 0.6077, 0.781, 0.6077, 0.625, 0.625, 0.625, 0.5, 0.719, 0.5173, 0.719, 0.6077, 0.719, 0.6423, 0.781, 0.6423, 0.781, 0.7327, 0.719, 0.7327, 0.719, 0.5173, 0.781, 0.5173, 0.781, 0.6077, 0.719, 0.6077, 0.781, 0.5173, 0.781, 0.6077, 0.781, 0.6077, 0.781, 0.5173, 0.719, 0.5173, 0.781, 0.5173, 0.781, 0.5173, 0.719, 0.5173, 0.781, 0.6423, 0.781, 0.7327, 0.781, 0.7327, 0.781, 0.6423, 0.781, 0.6077, 0.719, 0.6077, 0.719, 0.6077, 0.781, 0.6077, 0.719, 0.6423, 0.781, 0.6423, 0.781, 0.6423, 0.719, 0.6423, 0.719, 0.6077, 0.719, 0.5173, 0.719, 0.5173, 0.719, 0.6077])
me_cube_001.materials.append(mat_bench)
me_cube_001.update()
me_plane_001 = bpy.data.meshes.new('Plane.001')
me_plane_001.from_pydata([(1.162, 0.235, -1.803), (1.162, 0.379, -1.639), (1.25, 0.235, -1.784), (1.183, 0.379, -1.634), (1.323, 0.235, -1.731), (1.201, 0.379, -1.622), (1.367, 0.235, -1.653), (1.212, 0.379, -1.603), (1.377, 0.235, -1.564), (1.214, 0.379, -1.581), (1.349, 0.235, -1.479), (1.207, 0.379, -1.561), (1.289, 0.235, -1.412), (1.193, 0.379, -1.545), (1.207, 0.235, -1.375), (1.173, 0.379, -1.536), (1.117, 0.235, -1.375), (1.151, 0.379, -1.536), (1.035, 0.235, -1.412), (1.131, 0.379, -1.545), (0.975, 0.235, -1.479), (1.117, 0.379, -1.561), (0.9473, 0.235, -1.564), (1.11, 0.379, -1.581), (0.9567, 0.235, -1.653), (1.112, 0.379, -1.603), (1.002, 0.235, -1.731), (1.123, 0.379, -1.622), (1.074, 0.235, -1.784), (1.141, 0.379, -1.634), (1.164, 0.379, -1.592), (1.162, 0.379, -1.593), (1.166, 0.379, -1.591), (1.168, 0.379, -1.589), (1.168, 0.379, -1.586), (1.167, 0.379, -1.584), (1.166, 0.379, -1.582), (1.163, 0.379, -1.581), (1.161, 0.379, -1.581), (1.159, 0.379, -1.582), (1.157, 0.379, -1.584), (1.156, 0.379, -1.586), (1.156, 0.379, -1.589), (1.158, 0.379, -1.591), (1.16, 0.379, -1.592), (1.164, 0.8913, -1.592), (1.162, 0.8913, -1.593), (1.166, 0.8913, -1.591), (1.168, 0.8913, -1.589), (1.168, 0.8913, -1.586), (1.167, 0.8913, -1.584), (1.166, 0.8913, -1.582), (1.163, 0.8913, -1.581), (1.161, 0.8913, -1.581), (1.159, 0.8913, -1.582), (1.157, 0.8913, -1.584), (1.156, 0.8913, -1.586), (1.156, 0.8913, -1.589), (1.158, 0.8913, -1.591), (1.16, 0.8913, -1.592), (1.162, 0.235, -1.778), (1.24, 0.235, -1.762), (1.304, 0.235, -1.715), (1.344, 0.235, -1.646), (1.352, 0.235, -1.567), (1.328, 0.235, -1.491), (1.275, 0.235, -1.432), (1.202, 0.235, -1.399), (1.122, 0.235, -1.399), (1.05, 0.235, -1.432), (0.9963, 0.235, -1.491), (0.9717, 0.235, -1.567), (0.98, 0.235, -1.646), (1.02, 0.235, -1.715), (1.084, 0.235, -1.762), (1.162, 0.3335, -1.658), (1.191, 0.3335, -1.652), (1.215, 0.3335, -1.635), (1.23, 0.3335, -1.609), (1.233, 0.3335, -1.579), (1.224, 0.3335, -1.551), (1.204, 0.3335, -1.529), (1.177, 0.3335, -1.517), (1.147, 0.3335, -1.517), (1.12, 0.3335, -1.529), (1.1, 0.3335, -1.551), (1.091, 0.3335, -1.579), (1.094, 0.3335, -1.609), (1.109, 0.3335, -1.635), (1.133, 0.3335, -1.652)], [], [(0, 1, 3, 2), (2, 3, 5, 4), (4, 5, 7, 6), (6, 7, 9, 8), (8, 9, 11, 10), (10, 11, 13, 12), (12, 13, 15, 14), (14, 15, 17, 16), (16, 17, 19, 18), (18, 19, 21, 20), (20, 21, 23, 22), (22, 23, 25, 24), (24, 25, 27, 26), (7, 5, 32, 33), (26, 27, 29, 28), (28, 29, 1, 0), (12, 14, 67, 66), (34, 33, 48, 49), (17, 15, 37, 38), (3, 1, 31, 30), (27, 25, 42, 43), (13, 11, 35, 36), (23, 21, 40, 41), (9, 7, 33, 34), (19, 17, 38, 39), (29, 27, 43, 44), (5, 3, 30, 32), (15, 13, 36, 37), (25, 23, 41, 42), (11, 9, 34, 35), (21, 19, 39, 40), (1, 29, 44, 31), (45, 46, 59, 58, 57, 56, 55, 54, 53, 52, 51, 50, 49, 48, 47), (42, 41, 56, 57), (35, 34, 49, 50), (43, 42, 57, 58), (36, 35, 50, 51), (44, 43, 58, 59), (37, 36, 51, 52), (31, 44, 59, 46), (38, 37, 52, 53), (30, 31, 46, 45), (39, 38, 53, 54), (32, 30, 45, 47), (40, 39, 54, 55), (33, 32, 47, 48), (41, 40, 55, 56), (63, 64, 79, 78), (22, 24, 72, 71), (8, 10, 65, 64), (18, 20, 70, 69), (28, 0, 60, 74), (4, 6, 63, 62), (14, 16, 68, 67), (0, 2, 61, 60), (24, 26, 73, 72), (10, 12, 66, 65), (20, 22, 71, 70), (6, 8, 64, 63), (16, 18, 69, 68), (26, 28, 74, 73), (2, 4, 62, 61), (75, 76, 77, 78, 79, 80, 81, 82, 83, 84, 85, 86, 87, 88, 89), (71, 72, 87, 86), (64, 65, 80, 79), (72, 73, 88, 87), (65, 66, 81, 80), (73, 74, 89, 88), (66, 67, 82, 81), (74, 60, 75, 89), (67, 68, 83, 82), (60, 61, 76, 75), (68, 69, 84, 83), (61, 62, 77, 76), (69, 70, 85, 84), (62, 63, 78, 77), (70, 71, 86, 85)])
me_plane_001.polygons.foreach_set('use_smooth', [True] * 77)
_uv = me_plane_001.uv_layers.new(name='UVMap')
_uv.uv.foreach_set('vector', [1.0, 0.5, 1.0, 1.0, 0.9333, 1.0, 0.9333, 0.5, 0.9333, 0.5, 0.9333, 1.0, 0.8667, 1.0, 0.8667, 0.5, 0.8667, 0.5, 0.8667, 1.0, 0.8, 1.0, 0.8, 0.5, 0.8, 0.5, 0.8, 1.0, 0.7333, 1.0, 0.7333, 0.5, 0.7333, 0.5, 0.7333, 1.0, 0.6667, 1.0, 0.6667, 0.5, 0.6667, 0.5, 0.6667, 1.0, 0.6, 1.0, 0.6, 0.5, 0.6, 0.5, 0.6, 1.0, 0.5333, 1.0, 0.5333, 0.5, 0.5333, 0.5, 0.5333, 1.0, 0.4667, 1.0, 0.4667, 0.5, 0.4667, 0.5, 0.4667, 1.0, 0.4, 1.0, 0.4, 0.5, 0.4, 0.5, 0.4, 1.0, 0.3333, 1.0, 0.3333, 0.5, 0.3333, 0.5, 0.3333, 1.0, 0.2667, 1.0, 0.2667, 0.5, 0.2667, 0.5, 0.2667, 1.0, 0.2, 1.0, 0.2, 0.5, 0.2, 0.5, 0.2, 1.0, 0.1333, 1.0, 0.1333, 0.5, 0.8, 1.0, 0.8667, 1.0, 0.8667, 1.0, 0.8, 1.0, 0.1333, 0.5, 0.1333, 1.0, 0.06667, 1.0, 0.06667, 0.5, 0.06667, 0.5, 0.06667, 1.0, 4.47e-08, 1.0, 4.47e-08, 0.5, 0.6, 0.5, 0.5333, 0.5, 0.5333, 0.5, 0.6, 0.5, 0.7333, 1.0, 0.8, 1.0, 0.8, 1.0, 0.7333, 1.0, 0.4667, 1.0, 0.5333, 1.0, 0.5333, 1.0, 0.4667, 1.0, 0.9333, 1.0, 1.0, 1.0, 1.0, 1.0, 0.9333, 1.0, 0.1333, 1.0, 0.2, 1.0, 0.2, 1.0, 0.1333, 1.0, 0.6, 1.0, 0.6667, 1.0, 0.6667, 1.0, 0.6, 1.0, 0.2667, 1.0, 0.3333, 1.0, 0.3333, 1.0, 0.2667, 1.0, 0.7333, 1.0, 0.8, 1.0, 0.8, 1.0, 0.7333, 1.0, 0.4, 1.0, 0.4667, 1.0, 0.4667, 1.0, 0.4, 1.0, 0.06667, 1.0, 0.1333, 1.0, 0.1333, 1.0, 0.06667, 1.0, 0.8667, 1.0, 0.9333, 1.0, 0.9333, 1.0, 0.8667, 1.0, 0.5333, 1.0, 0.6, 1.0, 0.6, 1.0, 0.5333, 1.0, 0.2, 1.0, 0.2667, 1.0, 0.2667, 1.0, 0.2, 1.0, 0.6667, 1.0, 0.7333, 1.0, 0.7333, 1.0, 0.6667, 1.0, 0.3333, 1.0, 0.4, 1.0, 0.4, 1.0, 0.3333, 1.0, 4.47e-08, 1.0, 0.06667, 1.0, 0.06667, 1.0, 4.47e-08, 1.0, 0.3476, 0.4693, 0.25, 0.49, 0.1524, 0.4693, 0.07165, 0.4106, 0.02175, 0.3242, 0.01131, 0.2249, 0.04215, 0.13, 0.1089, 0.05584, 0.2001, 0.01524, 0.2999, 0.01524, 0.3911, 0.05584, 0.4578, 0.13, 0.4887, 0.2249, 0.4783, 0.3242, 0.4284, 0.4106, 0.2, 1.0, 0.2667, 1.0, 0.2667, 1.0, 0.2, 1.0, 0.6667, 1.0, 0.7333, 1.0, 0.7333, 1.0, 0.6667, 1.0, 0.1333, 1.0, 0.2, 1.0, 0.2, 1.0, 0.1333, 1.0, 0.6, 1.0, 0.6667, 1.0, 0.6667, 1.0, 0.6, 1.0, 0.06667, 1.0, 0.1333, 1.0, 0.1333, 1.0, 0.06667, 1.0, 0.5333, 1.0, 0.6, 1.0, 0.6, 1.0, 0.5333, 1.0, 4.47e-08, 1.0, 0.06667, 1.0, 0.06667, 1.0, 4.47e-08, 1.0, 0.4667, 1.0, 0.5333, 1.0, 0.5333, 1.0, 0.4667, 1.0, 0.9333, 1.0, 1.0, 1.0, 1.0, 1.0, 0.9333, 1.0, 0.4, 1.0, 0.4667, 1.0, 0.4667, 1.0, 0.4, 1.0, 0.8667, 1.0, 0.9333, 1.0, 0.9333, 1.0, 0.8667, 1.0, 0.3333, 1.0, 0.4, 1.0, 0.4, 1.0, 0.3333, 1.0, 0.8, 1.0, 0.8667, 1.0, 0.8667, 1.0, 0.8, 1.0, 0.2667, 1.0, 0.3333, 1.0, 0.3333, 1.0, 0.2667, 1.0, 0.8, 0.5, 0.7333, 0.5, 0.7333, 0.5, 0.8, 0.5, 0.2667, 0.5, 0.2, 0.5, 0.2, 0.5, 0.2667, 0.5, 0.7333, 0.5, 0.6667, 0.5, 0.6667, 0.5, 0.7333, 0.5, 0.4, 0.5, 0.3333, 0.5, 0.3333, 0.5, 0.4, 0.5, 0.06667, 0.5, 4.47e-08, 0.5, 4.47e-08, 0.5, 0.06667, 0.5, 0.8667, 0.5, 0.8, 0.5, 0.8, 0.5, 0.8667, 0.5, 0.5333, 0.5, 0.4667, 0.5, 0.4667, 0.5, 0.5333, 0.5, 1.0, 0.5, 0.9333, 0.5, 0.9333, 0.5, 1.0, 0.5, 0.2, 0.5, 0.1333, 0.5, 0.1333, 0.5, 0.2, 0.5, 0.6667, 0.5, 0.6, 0.5, 0.6, 0.5, 0.6667, 0.5, 0.3333, 0.5, 0.2667, 0.5, 0.2667, 0.5, 0.3333, 0.5, 0.8, 0.5, 0.7333, 0.5, 0.7333, 0.5, 0.8, 0.5, 0.4667, 0.5, 0.4, 0.5, 0.4, 0.5, 0.4667, 0.5, 0.1333, 0.5, 0.06667, 0.5, 0.06667, 0.5, 0.1333, 0.5, 0.9333, 0.5, 0.8667, 0.5, 0.8667, 0.5, 0.9333, 0.5, 0.75, 0.49, 0.8476, 0.4693, 0.9284, 0.4106, 0.9783, 0.3242, 0.9887, 0.2249, 0.9578, 0.13, 0.8911, 0.05584, 0.7999, 0.01524, 0.7001, 0.01524, 0.6089, 0.05584, 0.5422, 0.13, 0.5113, 0.2249, 0.5217, 0.3242, 0.5716, 0.4106, 0.6524, 0.4693, 0.2667, 0.5, 0.2, 0.5, 0.2, 0.5, 0.2667, 0.5, 0.7333, 0.5, 0.6667, 0.5, 0.6667, 0.5, 0.7333, 0.5, 0.2, 0.5, 0.1333, 0.5, 0.1333, 0.5, 0.2, 0.5, 0.6667, 0.5, 0.6, 0.5, 0.6, 0.5, 0.6667, 0.5, 0.1333, 0.5, 0.06667, 0.5, 0.06667, 0.5, 0.1333, 0.5, 0.6, 0.5, 0.5333, 0.5, 0.5333, 0.5, 0.6, 0.5, 0.06667, 0.5, 4.47e-08, 0.5, 4.47e-08, 0.5, 0.06667, 0.5, 0.5333, 0.5, 0.4667, 0.5, 0.4667, 0.5, 0.5333, 0.5, 1.0, 0.5, 0.9333, 0.5, 0.9333, 0.5, 1.0, 0.5, 0.4667, 0.5, 0.4, 0.5, 0.4, 0.5, 0.4667, 0.5, 0.9333, 0.5, 0.8667, 0.5, 0.8667, 0.5, 0.9333, 0.5, 0.4, 0.5, 0.3333, 0.5, 0.3333, 0.5, 0.4, 0.5, 0.8667, 0.5, 0.8, 0.5, 0.8, 0.5, 0.8667, 0.5, 0.3333, 0.5, 0.2667, 0.5, 0.2667, 0.5, 0.3333, 0.5])
me_plane_001.materials.append(mat_jail_bar)
me_plane_001.materials.append(mat_jailwall)
me_plane_001.materials.append(mat_jailfloor)
me_plane_001.update()

# ---- objects
ob_plane = bpy.data.objects.new('Plane', me_plane)
ob_cube = bpy.data.objects.new('Cube', me_cube_001)
ob_plane_001 = bpy.data.objects.new('Plane.001', me_plane_001)

# ---- transforms, parenting, visibility, modifiers, constraints
ob_plane.location = (0.0, 0.0, 0.0)
ob_plane.rotation_euler = (1.571, -0.0, 0.0)
ob_cube.location = (0.0, 0.0, 0.0)
ob_plane_001.location = (0.0, 0.0, 0.0)
ob_plane_001.rotation_euler = (1.571, -0.0, 0.0)

# ---- collection membership
col_collection.objects.link(ob_plane)
col_collection.objects.link(ob_cube)
col_collection.objects.link(ob_plane_001)

# ---- scene / render settings (as saved in the file)
scene.frame_start = 1; scene.frame_end = 250; scene.frame_set(0)
scene.render.engine = 'BLENDER_EEVEE_NEXT'
scene.cycles.sampling_pattern = 'TABULATED_SOBOL'
scene.cycles.use_light_tree = False
scene.view_settings.view_transform = 'Filmic'
bpy.context.view_layer.update()

# ---- added for rendering (the .blend has no active camera and no usable light): camera, sun
cam_auto = bpy.data.cameras.new('AutoCamera')
cam_auto.lens = 50.0
cam_auto.sensor_width = 36.0
cam_auto.clip_end = 1000.0
ob_auto_camera = bpy.data.objects.new('AutoCamera', cam_auto)
scene.collection.objects.link(ob_auto_camera)
ob_auto_camera.location = (13.4391, -15.5976, 9.80378)
ob_auto_camera.rotation_euler = (1.09748, -7.21219e-08, 0.694738)
scene.camera = ob_auto_camera
light_auto_sun = bpy.data.lights.new('AutoSun', 'SUN')
light_auto_sun.energy = 3.0
light_auto_sun.angle = 0.0523599
ob_auto_sun = bpy.data.objects.new('AutoSun', light_auto_sun)
scene.collection.objects.link(ob_auto_sun)
ob_auto_sun.rotation_euler = (0.872665, 0.174533, 0.523599)
bpy.context.view_layer.update()
